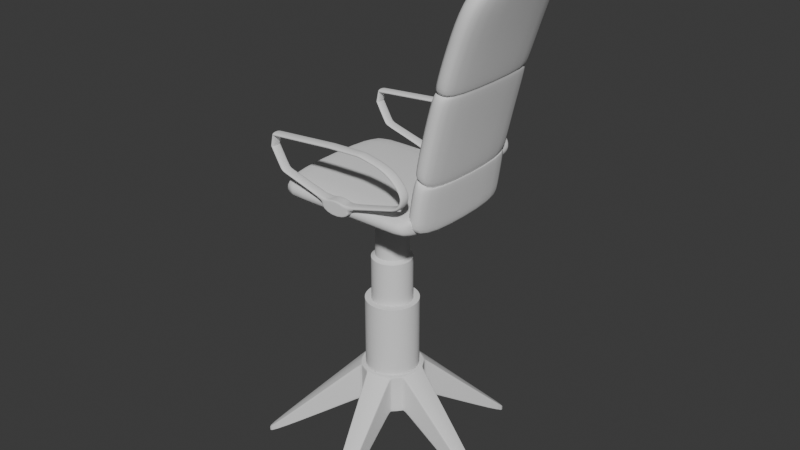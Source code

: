 # Source: office_chair.blend  (saved by Blender 4.1.23; exported with 4.5.12 LTS)
import bpy
from mathutils import Matrix  # noqa: F401  (used for matrix-valued properties, if any)

bpy.ops.wm.read_factory_settings(use_empty=True)
scene = bpy.context.scene
scene.name = 'Scene'

# ---- collections
col_collection = bpy.data.collections.new('Collection'); scene.collection.children.link(col_collection)

# ---- world
world_world = bpy.data.worlds.new('World'); scene.world = world_world
world_world.use_nodes = True; world_world.node_tree.nodes.clear()
_N = world_world.node_tree.nodes; _L = world_world.node_tree.links
n0 = _N.new('ShaderNodeOutputWorld'); n0.name = 'World Output'; n0.location = (300, 300)
n1 = _N.new('ShaderNodeBackground'); n1.name = 'Background'; n1.location = (10, 300)
n1.inputs[0].default_value = (0.05088, 0.05088, 0.05088, 1.0)
_L.new(n1.outputs[0], n0.inputs[0])
n0.is_active_output = True
world_world.color = (0.05088, 0.05088, 0.05088)
world_world.use_sun_shadow = False
world_world.sun_shadow_jitter_overblur = 0.0

# ---- meshes
me_circle = bpy.data.meshes.new('Circle')
me_circle.from_pydata([(0.0, 1.0, 0.0), (-0.4067, 0.9135, 0.0), (-0.7431, 0.6691, 0.0), (-0.9511, 0.309, 0.0), (-0.9945, -0.1045, 0.0), (-0.866, -0.5, 0.0), (-0.5878, -0.809, 0.0), (-0.2079, -0.9781, 0.0), (0.2079, -0.9781, 0.0), (0.5878, -0.809, 0.0), (0.866, -0.5, 0.0), (0.9945, -0.1045, 0.0), (0.9511, 0.309, 0.0), (0.7431, 0.6691, 0.0), (0.4067, 0.9135, 0.0), (0.0, 1.0, 1.26), (-0.4067, 0.9135, 1.26), (-0.7431, 0.6691, 1.26), (-0.9511, 0.309, 1.26), (-0.9945, -0.1045, 1.26), (-0.866, -0.5, 1.26), (-0.5878, -0.809, 1.26), (-0.2079, -0.9781, 1.26), (0.2079, -0.9781, 1.26), (0.5878, -0.809, 1.26), (0.866, -0.5, 1.26), (0.9945, -0.1045, 1.26), (0.9511, 0.309, 1.26), (0.7431, 0.6691, 1.26), (0.4067, 0.9135, 1.26), (-1.097e-09, 0.862, 1.26), (-0.3506, 0.7875, 1.26), (-0.6406, 0.5768, 1.26), (-0.8198, 0.2664, 1.26), (-0.8573, -0.0901, 1.26), (-0.7465, -0.431, 1.26), (-0.5067, -0.6974, 1.26), (-0.1792, -0.8432, 1.26), (0.1792, -0.8432, 1.26), (0.5067, -0.6974, 1.26), (0.7465, -0.431, 1.26), (0.8573, -0.0901, 1.26), (0.8198, 0.2664, 1.26), (0.6406, 0.5768, 1.26), (0.3506, 0.7875, 1.26), (-3.071, 2.765, -1.999), (-2.953, 2.864, -1.999), (-3.157, 2.637, -1.999), (-3.579, -2.066, -1.999), (-3.636, -1.924, -1.999), (-3.484, -2.187, -1.999), (0.8593, -4.043, -1.999), (0.7058, -4.053, -1.999), (1.004, -3.989, -1.999), (4.11, -0.432, -1.999), (4.072, -0.5811, -1.999), (4.104, -0.2783, -1.999), (1.681, 3.776, -1.999), (1.811, 3.693, -1.999), (1.533, 3.817, -1.999), (-3.071, 2.765, -1.82), (-2.953, 2.864, -1.82), (-3.157, 2.637, -1.82), (-3.579, -2.066, -1.82), (-3.636, -1.924, -1.82), (-3.484, -2.187, -1.82), (0.8593, -4.043, -1.82), (0.7058, -4.053, -1.82), (1.004, -3.989, -1.82), (4.11, -0.432, -1.82), (4.072, -0.5811, -1.82), (4.104, -0.2783, -1.82), (1.681, 3.776, -1.82), (1.811, 3.693, -1.82), (1.533, 3.817, -1.82), (0.0, 1.0, 0.0), (-0.4067, 0.9135, 0.0), (0.5878, -0.809, 0.0), (0.866, -0.5, 0.0), (-0.9511, 0.309, 0.0), (-0.9945, -0.1045, 0.0), (0.9511, 0.309, 0.0), (0.7431, 0.6691, 0.0), (-0.5878, -0.809, 0.0), (-0.2079, -0.9781, 0.0), (1.533, 3.817, -1.999), (-2.953, 2.864, -1.999), (0.8593, -4.043, -1.999), (1.004, -3.989, -1.999), (-3.071, 2.765, -1.999), (4.072, -0.5811, -1.999), (-3.157, 2.637, -1.999), (4.11, -0.432, -1.999), (-3.636, -1.924, -1.999), (4.104, -0.2783, -1.999), (-3.579, -2.066, -1.999), (1.811, 3.693, -1.999), (-3.484, -2.187, -1.999), (1.681, 3.776, -1.999), (0.7058, -4.053, -1.999), (0.0, 1.0, 1.26), (1.533, 3.817, -1.82), (0.8593, -4.043, -1.82), (-0.4067, 0.9135, 1.26), (0.5878, -0.809, 1.26), (0.866, -0.5, 1.26), (-0.9511, 0.309, 1.26), (-0.9945, -0.1045, 1.26), (0.9511, 0.309, 1.26), (0.7431, 0.6691, 1.26), (-0.5878, -0.809, 1.26), (-0.2079, -0.9781, 1.26), (-2.953, 2.864, -1.82), (1.004, -3.989, -1.82), (-3.071, 2.765, -1.82), (4.072, -0.5811, -1.82), (-3.157, 2.637, -1.82), (4.11, -0.432, -1.82), (-3.636, -1.924, -1.82), (4.104, -0.2783, -1.82), (-3.579, -2.066, -1.82), (1.811, 3.693, -1.82), (-3.484, -2.187, -1.82), (1.681, 3.776, -1.82), (0.7058, -4.053, -1.82), (0.866, -0.5, 1.26), (0.866, -0.5, 5.96e-08), (0.9945, -0.1045, 5.96e-08), (0.9511, 0.309, 5.96e-08), (0.9945, -0.1045, 1.26), (0.9511, 0.309, 1.26), (0.9511, 0.309, 5.96e-08), (0.866, -0.5, 5.96e-08), (0.9511, 0.309, 1.26), (0.866, -0.5, 1.26), (-0.9716, 0.3307, -0.01863), (-0.9716, 0.3307, 1.232), (-0.4305, 0.9317, -0.01863), (-0.7648, 0.6887, -0.01863), (-0.7648, 0.6887, 1.232), (-0.4305, 0.9317, 1.232), (-0.4305, 0.9317, -0.01863), (-0.9716, 0.3307, -0.01863), (-0.9716, 0.3307, 1.232), (-0.4305, 0.9317, 1.232), (0.7491, 0.686, -0.01115), (0.4138, 0.9295, -0.01115), (0.008546, 1.016, -0.01115), (0.7491, 0.686, 1.243), (0.4138, 0.9295, 1.243), (0.008546, 1.016, 1.243), (0.008546, 1.016, -0.01115), (0.7491, 0.686, -0.01115), (0.008546, 1.016, 1.243), (0.7491, 0.686, 1.243), (-0.2079, -0.9781, 5.96e-08), (0.5878, -0.809, 1.26), (0.5878, -0.809, 5.96e-08), (0.2079, -0.9781, 5.96e-08), (0.2079, -0.9781, 1.26), (-0.2079, -0.9781, 1.26), (-0.2079, -0.9781, 5.96e-08), (0.5878, -0.809, 5.96e-08), (0.5878, -0.809, 1.26), (-0.2079, -0.9781, 1.26), (-0.866, -0.5, 1.26), (-0.5878, -0.809, 1.26), (-0.9945, -0.1045, 1.26), (-0.9945, -0.1045, 5.96e-08), (-0.5878, -0.809, 5.96e-08), (-0.866, -0.5, 5.96e-08), (-0.5878, -0.809, 5.96e-08), (-0.9945, -0.1045, 5.96e-08), (-0.5878, -0.809, 1.26), (-0.9945, -0.1045, 1.26), (-0.9716, 0.3307, -0.01863), (-0.4305, 0.9317, -0.01863), (-0.7648, 0.6887, 1.232), (-0.4305, 0.9317, -0.01863), (-0.9716, 0.3307, -0.01863), (-0.9716, 0.3307, 1.232), (-0.4305, 0.9317, 1.232), (-0.9716, 0.3307, 1.232), (-0.7648, 0.6887, -0.01863), (-0.4305, 0.9317, 1.232), (-1.097e-09, 0.862, 1.26), (-0.3506, 0.7875, 1.26), (-0.6406, 0.5768, 1.26), (-0.8198, 0.2664, 1.26), (-0.8573, -0.0901, 1.26), (-0.7465, -0.431, 1.26), (-0.5067, -0.6974, 1.26), (-0.1792, -0.8432, 1.26), (0.1792, -0.8432, 1.26), (0.5067, -0.6974, 1.26), (0.7465, -0.431, 1.26), (0.8573, -0.0901, 1.26), (0.8198, 0.2664, 1.26), (0.6406, 0.5768, 1.26), (0.3506, 0.7875, 1.26)], [], [(103, 100, 15, 16), (128, 127, 54, 56), (127, 126, 55, 54), (105, 104, 24, 25), (159, 156, 68, 66), (179, 175, 47, 91), (107, 106, 18, 19), (160, 159, 66, 67), (134, 125, 70, 115), (109, 108, 27, 28), (157, 158, 51, 53), (158, 155, 52, 51), (111, 110, 21, 22), (165, 166, 65, 63), (162, 157, 53, 88), (16, 15, 30, 31), (24, 23, 38, 39), (17, 16, 31, 32), (25, 24, 39, 40), (18, 17, 32, 33), (26, 25, 40, 41), (19, 18, 33, 34), (27, 26, 41, 42), (20, 19, 34, 35), (28, 27, 42, 43), (21, 20, 35, 36), (29, 28, 43, 44), (22, 21, 36, 37), (15, 29, 44, 30), (23, 22, 37, 38), (113, 102, 66, 68), (114, 112, 61, 60), (116, 114, 60, 62), (117, 115, 70, 69), (119, 117, 69, 71), (120, 118, 64, 63), (122, 120, 63, 65), (123, 121, 73, 72), (101, 123, 72, 74), (102, 124, 67, 66), (174, 167, 64, 118), (125, 129, 69, 70), (131, 128, 56, 94), (129, 130, 71, 69), (146, 145, 58, 57), (147, 146, 57, 59), (154, 148, 73, 121), (183, 176, 46, 45), (148, 149, 72, 73), (171, 169, 50, 97), (175, 183, 45, 47), (149, 150, 74, 72), (184, 177, 60, 61), (151, 147, 59, 85), (177, 182, 62, 60), (164, 160, 67, 124), (170, 168, 49, 48), (181, 184, 61, 112), (169, 170, 48, 50), (167, 165, 63, 64), (176, 178, 86, 46), (155, 161, 99, 52), (153, 151, 85, 101), (173, 171, 97, 122), (145, 152, 96, 58), (133, 131, 94, 119), (168, 172, 93, 49), (51, 52, 99, 87), (59, 57, 98, 85), (57, 58, 96, 98), (50, 48, 95, 97), (48, 49, 93, 95), (56, 54, 92, 94), (54, 55, 90, 92), (47, 45, 89, 91), (45, 46, 86, 89), (53, 51, 87, 88), (163, 162, 88, 113), (7, 6, 83, 84), (13, 12, 81, 82), (126, 132, 90, 55), (4, 3, 79, 80), (180, 179, 91, 116), (10, 9, 77, 78), (1, 0, 75, 76), (182, 180, 116, 62), (156, 163, 113, 68), (130, 133, 119, 71), (166, 173, 122, 65), (150, 153, 101, 74), (178, 181, 112, 86), (161, 164, 124, 99), (152, 154, 121, 96), (172, 174, 118, 93), (87, 99, 124, 102), (85, 98, 123, 101), (98, 96, 121, 123), (97, 95, 120, 122), (95, 93, 118, 120), (94, 92, 117, 119), (92, 90, 115, 117), (91, 89, 114, 116), (89, 86, 112, 114), (88, 87, 102, 113), (84, 83, 110, 111), (82, 81, 108, 109), (132, 134, 115, 90), (80, 79, 106, 107), (78, 77, 104, 105), (76, 75, 100, 103), (78, 105, 134, 132), (27, 108, 133, 130), (10, 78, 132, 126), (108, 81, 131, 133), (26, 27, 130, 129), (81, 12, 128, 131), (25, 26, 129, 125), (105, 25, 125, 134), (11, 10, 126, 127), (12, 11, 127, 128), (76, 103, 144, 141), (18, 106, 143, 136), (106, 79, 142, 143), (1, 76, 141, 137), (103, 16, 140, 144), (17, 18, 136, 139), (16, 17, 139, 140), (3, 2, 138, 135), (2, 1, 137, 138), (79, 3, 135, 142), (82, 109, 154, 152), (15, 100, 153, 150), (13, 82, 152, 145), (100, 75, 151, 153), (75, 0, 147, 151), (29, 15, 150, 149), (28, 29, 149, 148), (109, 28, 148, 154), (0, 14, 146, 147), (14, 13, 145, 146), (84, 111, 164, 161), (24, 104, 163, 156), (104, 77, 162, 163), (7, 84, 161, 155), (111, 22, 160, 164), (77, 9, 157, 162), (8, 7, 155, 158), (9, 8, 158, 157), (22, 23, 159, 160), (23, 24, 156, 159), (80, 107, 174, 172), (21, 110, 173, 166), (4, 80, 172, 168), (110, 83, 171, 173), (19, 20, 165, 167), (6, 5, 170, 169), (5, 4, 168, 170), (83, 6, 169, 171), (107, 19, 167, 174), (20, 21, 166, 165), (141, 144, 181, 178), (136, 143, 180, 182), (143, 142, 179, 180), (137, 141, 178, 176), (144, 140, 184, 181), (139, 136, 182, 177), (140, 139, 177, 184), (135, 138, 183, 175), (138, 137, 176, 183), (142, 135, 175, 179), (43, 42, 197, 198), (36, 35, 190, 191), (44, 43, 198, 199), (37, 36, 191, 192), (30, 44, 199, 185), (38, 37, 192, 193), (31, 30, 185, 186), (39, 38, 193, 194), (32, 31, 186, 187), (40, 39, 194, 195), (33, 32, 187, 188), (41, 40, 195, 196), (34, 33, 188, 189), (42, 41, 196, 197), (35, 34, 189, 190)])
_uv = me_circle.uv_layers.new(name='UVMap')
_uv.uv.foreach_set('vector', [0.0, 0.0, 0.0, 0.0, 0.0, 0.0, 0.0, 0.0, 0.0, 0.0, 0.0, 0.0, 0.0, 0.0, 0.0, 0.0, 0.0, 0.0, 0.0, 0.0, 0.0, 0.0, 0.0, 0.0, 0.0, 0.0, 0.0, 0.0, 0.0, 0.0, 0.0, 0.0, 0.0, 0.0, 0.0, 0.0, 0.0, 0.0, 0.0, 0.0, 0.0, 0.0, 0.0, 0.0, 0.0, 0.0, 0.0, 0.0, 0.0, 0.0, 0.0, 0.0, 0.0, 0.0, 0.0, 0.0, 0.0, 0.0, 0.0, 0.0, 0.0, 0.0, 0.0, 0.0, 0.0, 0.0, 0.0, 0.0, 0.0, 0.0, 0.0, 0.0, 0.0, 0.0, 0.0, 0.0, 0.0, 0.0, 0.0, 0.0, 0.0, 0.0, 0.0, 0.0, 0.0, 0.0, 0.0, 0.0, 0.0, 0.0, 0.0, 0.0, 0.0, 0.0, 0.0, 0.0, 0.0, 0.0, 0.0, 0.0, 0.0, 0.0, 0.0, 0.0, 0.0, 0.0, 0.0, 0.0, 0.0, 0.0, 0.0, 0.0, 0.0, 0.0, 0.0, 0.0, 0.0, 0.0, 0.0, 0.0, 0.0, 0.0, 0.0, 0.0, 0.0, 0.0, 0.0, 0.0, 0.0, 0.0, 0.0, 0.0, 0.0, 0.0, 0.0, 0.0, 0.0, 0.0, 0.0, 0.0, 0.0, 0.0, 0.0, 0.0, 0.0, 0.0, 0.0, 0.0, 0.0, 0.0, 0.0, 0.0, 0.0, 0.0, 0.0, 0.0, 0.0, 0.0, 0.0, 0.0, 0.0, 0.0, 0.0, 0.0, 0.0, 0.0, 0.0, 0.0, 0.0, 0.0, 0.0, 0.0, 0.0, 0.0, 0.0, 0.0, 0.0, 0.0, 0.0, 0.0, 0.0, 0.0, 0.0, 0.0, 0.0, 0.0, 0.0, 0.0, 0.0, 0.0, 0.0, 0.0, 0.0, 0.0, 0.0, 0.0, 0.0, 0.0, 0.0, 0.0, 0.0, 0.0, 0.0, 0.0, 0.0, 0.0, 0.0, 0.0, 0.0, 0.0, 0.0, 0.0, 0.0, 0.0, 0.0, 0.0, 0.0, 0.0, 0.0, 0.0, 0.0, 0.0, 0.0, 0.0, 0.0, 0.0, 0.0, 0.0, 0.0, 0.0, 0.0, 0.0, 0.0, 0.0, 0.0, 0.0, 0.0, 0.0, 0.0, 0.0, 0.0, 0.0, 0.0, 0.0, 0.0, 0.0, 0.0, 0.0, 0.0, 0.0, 0.0, 0.0, 0.0, 0.0, 0.0, 0.0, 0.0, 0.0, 0.0, 0.0, 0.0, 0.0, 0.0, 0.0, 0.0, 0.0, 0.0, 0.0, 0.0, 0.0, 0.0, 0.0, 0.0, 0.0, 0.0, 0.0, 0.0, 0.0, 0.0, 0.0, 0.0, 0.0, 0.0, 0.0, 0.0, 0.0, 0.0, 0.0, 0.0, 0.0, 0.0, 0.0, 0.0, 0.0, 0.0, 0.0, 0.0, 0.0, 0.0, 0.0, 0.0, 0.0, 0.0, 0.0, 0.0, 0.0, 0.0, 0.0, 0.0, 0.0, 0.0, 0.0, 0.0, 0.0, 0.0, 0.0, 0.0, 0.0, 0.0, 0.0, 0.0, 0.0, 0.0, 0.0, 0.0, 0.0, 0.0, 0.0, 0.0, 0.0, 0.0, 0.0, 0.0, 0.0, 0.0, 0.0, 0.0, 0.0, 0.0, 0.0, 0.0, 0.0, 0.0, 0.0, 0.0, 0.0, 0.0, 0.0, 0.0, 0.0, 0.0, 0.0, 0.0, 0.0, 0.0, 0.0, 0.0, 0.0, 0.0, 0.0, 0.0, 0.0, 0.0, 0.0, 0.0, 0.0, 0.0, 0.0, 0.0, 0.0, 0.0, 0.0, 0.0, 0.0, 0.0, 0.0, 0.0, 0.0, 0.0, 0.0, 0.0, 0.0, 0.0, 0.0, 0.0, 0.0, 0.0, 0.0, 0.0, 0.0, 0.0, 0.0, 0.0, 0.0, 0.0, 0.0, 0.0, 0.0, 0.0, 0.0, 0.0, 0.0, 0.0, 0.0, 0.0, 0.0, 0.0, 0.0, 0.0, 0.0, 0.0, 0.0, 0.0, 0.0, 0.0, 0.0, 0.0, 0.0, 0.0, 0.0, 0.0, 0.0, 0.0, 0.0, 0.0, 0.0, 0.0, 0.0, 0.0, 0.0, 0.0, 0.0, 0.0, 0.0, 0.0, 0.0, 0.0, 0.0, 0.0, 0.0, 0.0, 0.0, 0.0, 0.0, 0.0, 0.0, 0.0, 0.0, 0.0, 0.0, 0.0, 0.0, 0.0, 0.0, 0.0, 0.0, 0.0, 0.0, 0.0, 0.0, 0.0, 0.0, 0.0, 0.0, 0.0, 0.0, 0.0, 0.0, 0.0, 0.0, 0.0, 0.0, 0.0, 0.0, 0.0, 0.0, 0.0, 0.0, 0.0, 0.0, 0.0, 0.0, 0.0, 0.0, 0.0, 0.0, 0.0, 0.0, 0.0, 0.0, 0.0, 0.0, 0.0, 0.0, 0.0, 0.0, 0.0, 0.0, 0.0, 0.0, 0.0, 0.0, 0.0, 0.0, 0.0, 0.0, 0.0, 0.0, 0.0, 0.0, 0.0, 0.0, 0.0, 0.0, 0.0, 0.0, 0.0, 0.0, 0.0, 0.0, 0.0, 0.0, 0.0, 0.0, 0.0, 0.0, 0.0, 0.0, 0.0, 0.0, 0.0, 0.0, 0.0, 0.0, 0.0, 0.0, 0.0, 0.0, 0.0, 0.0, 0.0, 0.0, 0.0, 0.0, 0.0, 0.0, 0.0, 0.0, 0.0, 0.0, 0.0, 0.0, 0.0, 0.0, 0.0, 0.0, 0.0, 0.0, 0.0, 0.0, 0.0, 0.0, 0.0, 0.0, 0.0, 0.0, 0.0, 0.0, 0.0, 0.0, 0.0, 0.0, 0.0, 0.0, 0.0, 0.0, 0.0, 0.0, 0.0, 0.0, 0.0, 0.0, 0.0, 0.0, 0.0, 0.0, 0.0, 0.0, 0.0, 0.0, 0.0, 0.0, 0.0, 0.0, 0.0, 0.0, 0.0, 0.0, 0.0, 0.0, 0.0, 0.0, 0.0, 0.0, 0.0, 0.0, 0.0, 0.0, 0.0, 0.0, 0.0, 0.0, 0.0, 0.0, 0.0, 0.0, 0.0, 0.0, 0.0, 0.0, 0.0, 0.0, 0.0, 0.0, 0.0, 0.0, 0.0, 0.0, 0.0, 0.0, 0.0, 0.0, 0.0, 0.0, 0.0, 0.0, 0.0, 0.0, 0.0, 0.0, 0.0, 0.0, 0.0, 0.0, 0.0, 0.0, 0.0, 0.0, 0.0, 0.0, 0.0, 0.0, 0.0, 0.0, 0.0, 0.0, 0.0, 0.0, 0.0, 0.0, 0.0, 0.0, 0.0, 0.0, 0.0, 0.0, 0.0, 0.0, 0.0, 0.0, 0.0, 0.0, 0.0, 0.0, 0.0, 0.0, 0.0, 0.0, 0.0, 0.0, 0.0, 0.0, 0.0, 0.0, 0.0, 0.0, 0.0, 0.0, 0.0, 0.0, 0.0, 0.0, 0.0, 0.0, 0.0, 0.0, 0.0, 0.0, 0.0, 0.0, 0.0, 0.0, 0.0, 0.0, 0.0, 0.0, 0.0, 0.0, 0.0, 0.0, 0.0, 0.0, 0.0, 0.0, 0.0, 0.0, 0.0, 0.0, 0.0, 0.0, 0.0, 0.0, 0.0, 0.0, 0.0, 0.0, 0.0, 0.0, 0.0, 0.0, 0.0, 0.0, 0.0, 0.0, 0.0, 0.0, 0.0, 0.0, 0.0, 0.0, 0.0, 0.0, 0.0, 0.0, 0.0, 0.0, 0.0, 0.0, 0.0, 0.0, 0.0, 0.0, 0.0, 0.0, 0.0, 0.0, 0.0, 0.0, 0.0, 0.0, 0.0, 0.0, 0.0, 0.0, 0.0, 0.0, 0.0, 0.0, 0.0, 0.0, 0.0, 0.0, 0.0, 0.0, 0.0, 0.0, 0.0, 0.0, 0.0, 0.0, 0.0, 0.0, 0.0, 0.0, 0.0, 0.0, 0.0, 0.0, 0.0, 0.0, 0.0, 0.0, 0.0, 0.0, 0.0, 0.0, 0.0, 0.0, 0.0, 0.0, 0.0, 0.0, 0.0, 0.0, 0.0, 0.0, 0.0, 0.0, 0.0, 0.0, 0.0, 0.0, 0.0, 0.0, 0.0, 0.0, 0.0, 0.0, 0.0, 0.0, 0.0, 0.0, 0.0, 0.0, 0.0, 0.0, 0.0, 0.0, 0.0, 0.0, 0.0, 0.0, 0.0, 0.0, 0.0, 0.0, 0.0, 0.0, 0.0, 0.0, 0.0, 0.0, 0.0, 0.0, 0.0, 0.0, 0.0, 0.0, 0.0, 0.0, 0.0, 0.0, 0.0, 0.0, 0.0, 0.0, 0.0, 0.0, 0.0, 0.0, 0.0, 0.0, 0.0, 0.0, 0.0, 0.0, 0.0, 0.0, 0.0, 0.0, 0.0, 0.0, 0.0, 0.0, 0.0, 0.0, 0.0, 0.0, 0.0, 0.0, 0.0, 0.0, 0.0, 0.0, 0.0, 0.0, 0.0, 0.0, 0.0, 0.0, 0.0, 0.0, 0.0, 0.0, 0.0, 0.0, 0.0, 0.0, 0.0, 0.0, 0.0, 0.0, 0.0, 0.0, 0.0, 0.0, 0.0, 0.0, 0.0, 0.0, 0.0, 0.0, 0.0, 0.0, 0.0, 0.0, 0.0, 0.0, 0.0, 0.0, 0.0, 0.0, 0.0, 0.0, 0.0, 0.0, 0.0, 0.0, 0.0, 0.0, 0.0, 0.0, 0.0, 0.0, 0.0, 0.0, 0.0, 0.0, 0.0, 0.0, 0.0, 0.0, 0.0, 0.0, 0.0, 0.0, 0.0, 0.0, 0.0, 0.0, 0.0, 0.0, 0.0, 0.0, 0.0, 0.0, 0.0, 0.0, 0.0, 0.0, 0.0, 0.0, 0.0, 0.0, 0.0, 0.0, 0.0, 0.0, 0.0, 0.0, 0.0, 0.0, 0.0, 0.0, 0.0, 0.0, 0.0, 0.0, 0.0, 0.0, 0.0, 0.0, 0.0, 0.0, 0.0, 0.0, 0.0, 0.0, 0.0, 0.0, 0.0, 0.0, 0.0, 0.0, 0.0, 0.0, 0.0, 0.0, 0.0, 0.0, 0.0, 0.0, 0.0, 0.0, 0.0, 0.0, 0.0, 0.0, 0.0, 0.0, 0.0, 0.0, 0.0, 0.0, 0.0, 0.0, 0.0, 0.0, 0.0, 0.0, 0.0, 0.0, 0.0, 0.0, 0.0, 0.0, 0.0, 0.0, 0.0, 0.0, 0.0, 0.0, 0.0, 0.0, 0.0, 0.0, 0.0, 0.0, 0.0, 0.0, 0.0, 0.0, 0.0, 0.0, 0.0, 0.0, 0.0, 0.0, 0.0, 0.0, 0.0, 0.0, 0.0, 0.0, 0.0, 0.0, 0.0, 0.0, 0.0, 0.0, 0.0, 0.0, 0.0, 0.0, 0.0, 0.0, 0.0, 0.0, 0.0, 0.0, 0.0, 0.0, 0.0, 0.0, 0.0, 0.0, 0.0, 0.0, 0.0, 0.0, 0.0, 0.0, 0.0, 0.0, 0.0, 0.0, 0.0, 0.0, 0.0, 0.0, 0.0, 0.0, 0.0, 0.0, 0.0, 0.0, 0.0, 0.0, 0.0, 0.0, 0.0, 0.0, 0.0, 0.0, 0.0, 0.0, 0.0, 0.0, 0.0, 0.0, 0.0, 0.0, 0.0, 0.0, 0.0, 0.0, 0.0, 0.0, 0.0, 0.0, 0.0, 0.0, 0.0, 0.0, 0.0, 0.0, 0.0, 0.0, 0.0, 0.0, 0.0, 0.0, 0.0, 0.0, 0.0, 0.0, 0.0, 0.0, 0.0, 0.0, 0.0, 0.0, 0.0, 0.0, 0.0, 0.0, 0.0, 0.0, 0.0, 0.0, 0.0, 0.0, 0.0, 0.0, 0.0, 0.0, 0.0, 0.0, 0.0, 0.0, 0.0, 0.0, 0.0, 0.0, 0.0, 0.0, 0.0, 0.0, 0.0, 0.0, 0.0, 0.0, 0.0, 0.0, 0.0, 0.0, 0.0, 0.0, 0.0, 0.0, 0.0, 0.0, 0.0, 0.0, 0.0, 0.0, 0.0, 0.0, 0.0, 0.0, 0.0, 0.0, 0.0, 0.0, 0.0, 0.0, 0.0, 0.0, 0.0, 0.0, 0.0, 0.0, 0.0, 0.0, 0.0, 0.0, 0.0, 0.0, 0.0, 0.0, 0.0, 0.0, 0.0, 0.0, 0.0, 0.0, 0.0, 0.0, 0.0, 0.0, 0.0, 0.0, 0.0, 0.0, 0.0, 0.0, 0.0, 0.0, 0.0, 0.0, 0.0, 0.0, 0.0, 0.0, 0.0, 0.0, 0.0, 0.0, 0.0, 0.0, 0.0, 0.0, 0.0, 0.0, 0.0, 0.0, 0.0, 0.0, 0.0, 0.0, 0.0, 0.0, 0.0, 0.0, 0.0, 0.0, 0.0, 0.0, 0.0, 0.0, 0.0, 0.0, 0.0, 0.0, 0.0, 0.0, 0.0, 0.0, 0.0, 0.0, 0.0, 0.0, 0.0, 0.0, 0.0, 0.0, 0.0, 0.0, 0.0, 0.0, 0.0, 0.0, 0.0, 0.0, 0.0, 0.0, 0.0, 0.0, 0.0, 0.0, 0.0, 0.0, 0.0, 0.0, 0.0, 0.0, 0.0, 0.0, 0.0, 0.0, 0.0, 0.0, 0.0, 0.0, 0.0, 0.0, 0.0, 0.0, 0.0, 0.0, 0.0, 0.0, 0.0, 0.0, 0.0, 0.0, 0.0, 0.0, 0.0, 0.0, 0.0, 0.0, 0.0, 0.0, 0.0, 0.0, 0.0, 0.0, 0.0, 0.0, 0.0, 0.0, 0.0, 0.0, 0.0, 0.0, 0.0, 0.0, 0.0, 0.0, 0.0, 0.0, 0.0, 0.0, 0.0, 0.0, 0.0, 0.0, 0.0, 0.0, 0.0, 0.0, 0.0, 0.0, 0.0, 0.0, 0.0, 0.0, 0.0, 0.0, 0.0, 0.0, 0.0, 0.0, 0.0, 0.0, 0.0, 0.0, 0.0, 0.0, 0.0, 0.0, 0.0, 0.0, 0.0, 0.0, 0.0, 0.0, 0.0, 0.0, 0.0, 0.0, 0.0, 0.0, 0.0, 0.0, 0.0, 0.0, 0.0, 0.0, 0.0, 0.0, 0.0, 0.0, 0.0, 0.0, 0.0, 0.0, 0.0, 0.0, 0.0, 0.0, 0.0, 0.0, 0.0, 0.0, 0.0, 0.0, 0.0, 0.0, 0.0, 0.0, 0.0, 0.0, 0.0, 0.0, 0.0, 0.0, 0.0, 0.0, 0.0, 0.0, 0.0, 0.0, 0.0, 0.0, 0.0, 0.0, 0.0, 0.0, 0.0, 0.0, 0.0, 0.0, 0.0, 0.0, 0.0, 0.0, 0.0, 0.0, 0.0, 0.0, 0.0, 0.0, 0.0, 0.0, 0.0, 0.0, 0.0, 0.0, 0.0, 0.0, 0.0, 0.0, 0.0, 0.0, 0.0, 0.0, 0.0, 0.0, 0.0, 0.0, 0.0, 0.0, 0.0, 0.0, 0.0, 0.0, 0.0, 0.0, 0.0, 0.0, 0.0, 0.0, 0.0, 0.0, 0.0, 0.0, 0.0, 0.0])
me_circle.update()
me_circle_001 = bpy.data.meshes.new('Circle.001')
me_circle_001.from_pydata([(-1.097e-09, 0.862, 0.9964), (-0.3506, 0.7875, 0.9964), (-0.6406, 0.5768, 0.9964), (-0.8198, 0.2664, 0.9964), (-0.8573, -0.0901, 0.9964), (-0.7465, -0.431, 0.9964), (-0.5067, -0.6974, 0.9964), (-0.1792, -0.8432, 0.9964), (0.1792, -0.8432, 0.9964), (0.5067, -0.6974, 0.9964), (0.7465, -0.431, 0.9964), (0.8573, -0.0901, 0.9964), (0.8198, 0.2664, 0.9964), (0.6406, 0.5768, 0.9964), (0.3506, 0.7875, 0.9964), (-0.2666, 0.5988, 3.586), (-1.812e-08, 0.6554, 3.586), (-0.4871, 0.4386, 3.586), (-0.6233, 0.2025, 3.586), (-0.6518, -0.06851, 3.586), (-0.5676, -0.3277, 3.586), (-0.3852, -0.5302, 3.586), (-0.1363, -0.6411, 3.586), (0.1363, -0.6411, 3.586), (0.3852, -0.5302, 3.586), (0.5676, -0.3277, 3.586), (0.6518, -0.06851, 3.586), (0.6233, 0.2025, 3.586), (0.4871, 0.4386, 3.586), (0.2666, 0.5988, 3.586), (0.1792, -0.8432, 1.03), (0.5067, -0.6974, 1.03), (-0.3506, 0.7875, 1.03), (-0.6406, 0.5768, 1.03), (0.7465, -0.431, 1.03), (-0.8198, 0.2664, 1.03), (0.8573, -0.0901, 1.03), (-0.8573, -0.0901, 1.03), (0.8198, 0.2664, 1.03), (-0.7465, -0.431, 1.03), (0.6406, 0.5768, 1.03), (-0.5067, -0.6974, 1.03), (0.3506, 0.7875, 1.03), (-0.1792, -0.8432, 1.03), (-1.321e-09, 0.862, 1.03), (0.1792, -0.8432, 3.548), (-0.3506, 0.7875, 3.548), (0.5067, -0.6974, 3.548), (-0.6406, 0.5768, 3.548), (0.7465, -0.431, 3.548), (-0.8198, 0.2664, 3.548), (0.8573, -0.0901, 3.548), (-0.8573, -0.0901, 3.548), (0.8198, 0.2664, 3.548), (-0.7465, -0.431, 3.548), (0.6406, 0.5768, 3.548), (-0.5067, -0.6974, 3.548), (0.3506, 0.7875, 3.548), (-0.1792, -0.8432, 3.548), (-1.787e-08, 0.862, 3.548), (-0.3506, 0.7875, 3.586), (-1.812e-08, 0.862, 3.586), (-0.6406, 0.5768, 3.586), (-0.8198, 0.2664, 3.586), (-0.8573, -0.0901, 3.586), (-0.7465, -0.431, 3.586), (-0.5067, -0.6974, 3.586), (-0.1792, -0.8432, 3.586), (0.1792, -0.8432, 3.586), (0.5067, -0.6974, 3.586), (0.7465, -0.431, 3.586), (0.8573, -0.0901, 3.586), (0.8198, 0.2664, 3.586), (0.6406, 0.5768, 3.586), (0.3506, 0.7875, 3.586), (-0.2666, 0.5988, 3.436), (-1.812e-08, 0.6554, 3.436), (-0.4871, 0.4386, 3.436), (-0.6233, 0.2025, 3.436), (-0.6518, -0.06851, 3.436), (-0.5676, -0.3277, 3.436), (-0.3852, -0.5302, 3.436), (-0.1363, -0.6411, 3.436), (0.1363, -0.6411, 3.436), (0.3852, -0.5302, 3.436), (0.5676, -0.3277, 3.436), (0.6518, -0.06851, 3.436), (0.6233, 0.2025, 3.436), (0.4871, 0.4386, 3.436), (0.2666, 0.5988, 3.436), (-0.2666, 0.5988, 4.996), (-1.812e-08, 0.6554, 4.996), (-0.4871, 0.4386, 4.996), (-0.6233, 0.2025, 4.996), (-0.6518, -0.06851, 4.996), (-0.5676, -0.3277, 4.996), (-0.3852, -0.5302, 4.996), (-0.1363, -0.6411, 4.996), (0.1363, -0.6411, 4.996), (0.3852, -0.5302, 4.996), (0.5676, -0.3277, 4.996), (0.6518, -0.06851, 4.996), (0.6233, 0.2025, 4.996), (0.4871, 0.4386, 4.996), (0.2666, 0.5988, 4.996), (-0.2149, 0.4826, 5.079), (-1.152e-08, 0.5283, 5.079), (-0.3926, 0.3535, 5.079), (-0.5024, 0.1632, 5.079), (-0.5254, -0.05522, 5.079), (-0.4575, -0.2641, 5.079), (-0.3105, -0.4274, 5.079), (-0.1098, -0.5167, 5.079), (0.1098, -0.5167, 5.079), (0.3105, -0.4274, 5.079), (0.4575, -0.2641, 5.079), (0.5254, -0.05522, 5.079), (0.5024, 0.1632, 5.079), (0.3926, 0.3535, 5.079), (0.2149, 0.4826, 5.079), (-0.1363, -0.6411, 4.958), (-0.3852, -0.5302, 4.958), (-1.812e-08, 0.6554, 4.958), (0.2666, 0.5988, 4.958), (0.1363, -0.6411, 4.958), (-0.2666, 0.5988, 4.958), (0.3852, -0.5302, 4.958), (-0.4871, 0.4386, 4.958), (0.5676, -0.3277, 4.958), (-0.6233, 0.2025, 4.958), (0.6518, -0.06851, 4.958), (-0.6518, -0.06851, 4.958), (0.6233, 0.2025, 4.958), (-0.5676, -0.3277, 4.958), (0.4871, 0.4386, 4.958), (-0.2149, 0.4826, 4.969), (-1.152e-08, 0.5283, 4.969), (-0.3926, 0.3535, 4.969), (-0.5024, 0.1632, 4.969), (-0.5254, -0.05522, 4.969), (-0.4575, -0.2641, 4.969), (-0.3105, -0.4274, 4.969), (-0.1098, -0.5167, 4.969), (0.1098, -0.5167, 4.969), (0.3105, -0.4274, 4.969), (0.4575, -0.2641, 4.969), (0.5254, -0.05522, 4.969), (0.5024, 0.1632, 4.969), (0.3926, 0.3535, 4.969), (0.2149, 0.4826, 4.969), (-0.2149, 0.4826, 6.769), (-1.152e-08, 0.5283, 6.769), (-0.3926, 0.3535, 6.769), (-0.5024, 0.1632, 6.769), (-0.5254, -0.05522, 6.769), (-0.4575, -0.2641, 6.769), (-0.3105, -0.4274, 6.769), (-0.1098, -0.5167, 6.769), (0.1098, -0.5167, 6.769), (0.3105, -0.4274, 6.769), (0.4575, -0.2641, 6.769), (0.5254, -0.05522, 6.769), (0.5024, 0.1632, 6.769), (0.3926, 0.3535, 6.769), (0.2149, 0.4826, 6.769), (-1.812e-08, 0.6554, 3.586), (-0.2666, 0.5988, 3.586), (-0.4871, 0.4386, 3.586), (-0.6233, 0.2025, 3.586), (-0.6518, -0.06851, 3.586), (-0.5676, -0.3277, 3.586), (-0.3852, -0.5302, 3.586), (-0.1363, -0.6411, 3.586), (0.1363, -0.6411, 3.586), (0.3852, -0.5302, 3.586), (0.5676, -0.3277, 3.586), (0.6518, -0.06851, 3.586), (0.6233, 0.2025, 3.586), (0.4871, 0.4386, 3.586), (0.2666, 0.5988, 3.586), (0.1792, -0.8432, 3.586), (-0.3506, 0.7875, 3.586), (0.5067, -0.6974, 3.586), (-0.6406, 0.5768, 3.586), (0.7465, -0.431, 3.586), (-0.8198, 0.2664, 3.586), (0.8573, -0.0901, 3.586), (-0.8573, -0.0901, 3.586), (0.8198, 0.2664, 3.586), (-0.7465, -0.431, 3.586), (0.6406, 0.5768, 3.586), (-0.5067, -0.6974, 3.586), (0.3506, 0.7875, 3.586), (-0.1792, -0.8432, 3.586), (-1.812e-08, 0.862, 3.586), (-0.3852, -0.5302, 4.996), (0.2666, 0.5988, 4.996), (-0.1363, -0.6411, 4.996), (-1.812e-08, 0.6554, 4.996), (0.1363, -0.6411, 4.996), (-0.2666, 0.5988, 4.996), (0.3852, -0.5302, 4.996), (-0.4871, 0.4386, 4.996), (0.5676, -0.3277, 4.996), (-0.6233, 0.2025, 4.996), (0.6518, -0.06851, 4.996), (-0.6518, -0.06851, 4.996), (0.6233, 0.2025, 4.996), (-0.5676, -0.3277, 4.996), (0.4871, 0.4386, 4.996), (0.2149, 0.4826, 5.079), (0.3926, 0.3535, 5.079), (-0.1098, -0.5167, 5.079), (-0.3105, -0.4274, 5.079), (-1.152e-08, 0.5283, 5.079), (0.1098, -0.5167, 5.079), (-0.2149, 0.4826, 5.079), (0.3105, -0.4274, 5.079), (-0.3926, 0.3535, 5.079), (0.4575, -0.2641, 5.079), (-0.5024, 0.1632, 5.079), (0.5254, -0.05522, 5.079), (-0.5254, -0.05522, 5.079), (0.5024, 0.1632, 5.079), (-0.4575, -0.2641, 5.079)], [], [(1, 2, 3, 4, 5, 6, 7, 8, 9, 10, 11, 12, 13, 14, 0), (182, 180, 68, 69), (183, 181, 60, 62), (184, 182, 69, 70), (185, 183, 62, 63), (186, 184, 70, 71), (187, 185, 63, 64), (188, 186, 71, 72), (189, 187, 64, 65), (190, 188, 72, 73), (191, 189, 65, 66), (192, 190, 73, 74), (193, 191, 66, 67), (194, 192, 74, 61), (180, 193, 67, 68), (181, 194, 61, 60), (1, 0, 44, 32), (8, 7, 43, 30), (0, 14, 42, 44), (7, 6, 41, 43), (14, 13, 40, 42), (6, 5, 39, 41), (13, 12, 38, 40), (5, 4, 37, 39), (12, 11, 36, 38), (4, 3, 35, 37), (11, 10, 34, 36), (3, 2, 33, 35), (10, 9, 31, 34), (2, 1, 32, 33), (9, 8, 30, 31), (32, 44, 59, 46), (30, 43, 58, 45), (44, 42, 57, 59), (43, 41, 56, 58), (42, 40, 55, 57), (41, 39, 54, 56), (40, 38, 53, 55), (39, 37, 52, 54), (38, 36, 51, 53), (37, 35, 50, 52), (36, 34, 49, 51), (35, 33, 48, 50), (34, 31, 47, 49), (33, 32, 46, 48), (31, 30, 45, 47), (165, 166, 60, 61), (166, 167, 62, 60), (167, 168, 63, 62), (168, 169, 64, 63), (169, 170, 65, 64), (170, 171, 66, 65), (171, 172, 67, 66), (172, 173, 68, 67), (173, 174, 69, 68), (174, 175, 70, 69), (175, 176, 71, 70), (176, 177, 72, 71), (177, 178, 73, 72), (178, 179, 74, 73), (179, 165, 61, 74), (20, 19, 79, 80), (28, 27, 87, 88), (21, 20, 80, 81), (29, 28, 88, 89), (22, 21, 81, 82), (16, 29, 89, 76), (23, 22, 82, 83), (15, 16, 76, 75), (24, 23, 83, 84), (17, 15, 75, 77), (25, 24, 84, 85), (18, 17, 77, 78), (26, 25, 85, 86), (19, 18, 78, 79), (27, 26, 86, 87), (197, 195, 96, 97), (198, 196, 104, 91), (199, 197, 97, 98), (200, 198, 91, 90), (201, 199, 98, 99), (202, 200, 90, 92), (203, 201, 99, 100), (204, 202, 92, 93), (205, 203, 100, 101), (206, 204, 93, 94), (207, 205, 101, 102), (208, 206, 94, 95), (209, 207, 102, 103), (195, 208, 95, 96), (196, 209, 103, 104), (210, 211, 118, 119), (212, 213, 111, 112), (214, 210, 119, 106), (215, 212, 112, 113), (216, 214, 106, 105), (217, 215, 113, 114), (218, 216, 105, 107), (219, 217, 114, 115), (220, 218, 107, 108), (221, 219, 115, 116), (222, 220, 108, 109), (223, 221, 116, 117), (224, 222, 109, 110), (211, 223, 117, 118), (213, 224, 110, 111), (89, 88, 134, 123), (81, 80, 133, 121), (88, 87, 132, 134), (80, 79, 131, 133), (87, 86, 130, 132), (79, 78, 129, 131), (86, 85, 128, 130), (78, 77, 127, 129), (85, 84, 126, 128), (77, 75, 125, 127), (84, 83, 124, 126), (75, 76, 122, 125), (83, 82, 120, 124), (76, 89, 123, 122), (82, 81, 121, 120), (116, 115, 145, 146), (109, 108, 138, 139), (117, 116, 146, 147), (110, 109, 139, 140), (118, 117, 147, 148), (111, 110, 140, 141), (119, 118, 148, 149), (112, 111, 141, 142), (106, 119, 149, 136), (113, 112, 142, 143), (105, 106, 136, 135), (114, 113, 143, 144), (107, 105, 135, 137), (115, 114, 144, 145), (108, 107, 137, 138), (148, 147, 162, 163), (141, 140, 155, 156), (149, 148, 163, 164), (142, 141, 156, 157), (136, 149, 164, 151), (143, 142, 157, 158), (135, 136, 151, 150), (144, 143, 158, 159), (137, 135, 150, 152), (145, 144, 159, 160), (138, 137, 152, 153), (146, 145, 160, 161), (139, 138, 153, 154), (147, 146, 161, 162), (140, 139, 154, 155), (29, 16, 165, 179), (28, 29, 179, 178), (27, 28, 178, 177), (26, 27, 177, 176), (25, 26, 176, 175), (24, 25, 175, 174), (23, 24, 174, 173), (22, 23, 173, 172), (21, 22, 172, 171), (20, 21, 171, 170), (19, 20, 170, 169), (18, 19, 169, 168), (17, 18, 168, 167), (15, 17, 167, 166), (16, 15, 166, 165), (46, 59, 194, 181), (45, 58, 193, 180), (59, 57, 192, 194), (58, 56, 191, 193), (57, 55, 190, 192), (56, 54, 189, 191), (55, 53, 188, 190), (54, 52, 187, 189), (53, 51, 186, 188), (52, 50, 185, 187), (51, 49, 184, 186), (50, 48, 183, 185), (49, 47, 182, 184), (48, 46, 181, 183), (47, 45, 180, 182), (123, 134, 209, 196), (121, 133, 208, 195), (134, 132, 207, 209), (133, 131, 206, 208), (132, 130, 205, 207), (131, 129, 204, 206), (130, 128, 203, 205), (129, 127, 202, 204), (128, 126, 201, 203), (127, 125, 200, 202), (126, 124, 199, 201), (125, 122, 198, 200), (124, 120, 197, 199), (122, 123, 196, 198), (120, 121, 195, 197), (96, 95, 224, 213), (103, 102, 223, 211), (95, 94, 222, 224), (102, 101, 221, 223), (94, 93, 220, 222), (101, 100, 219, 221), (93, 92, 218, 220), (100, 99, 217, 219), (92, 90, 216, 218), (99, 98, 215, 217), (90, 91, 214, 216), (98, 97, 212, 215), (91, 104, 210, 214), (97, 96, 213, 212), (104, 103, 211, 210)])
me_circle_001.polygons.foreach_set('use_smooth', [True] * 211)
_uv = me_circle_001.uv_layers.new(name='UVMap')
_uv.uv.foreach_set('vector', [0.0, 0.0, 0.0, 0.0, 0.0, 0.0, 0.0, 0.0, 0.0, 0.0, 0.0, 0.0, 0.0, 0.0, 0.0, 0.0, 0.0, 0.0, 0.0, 0.0, 0.0, 0.0, 0.0, 0.0, 0.0, 0.0, 0.0, 0.0, 0.0, 0.0, 0.0, 0.0, 0.0, 0.0, 0.0, 0.0, 0.0, 0.0, 0.0, 0.0, 0.0, 0.0, 0.0, 0.0, 0.0, 0.0, 0.0, 0.0, 0.0, 0.0, 0.0, 0.0, 0.0, 0.0, 0.0, 0.0, 0.0, 0.0, 0.0, 0.0, 0.0, 0.0, 0.0, 0.0, 0.0, 0.0, 0.0, 0.0, 0.0, 0.0, 0.0, 0.0, 0.0, 0.0, 0.0, 0.0, 0.0, 0.0, 0.0, 0.0, 0.0, 0.0, 0.0, 0.0, 0.0, 0.0, 0.0, 0.0, 0.0, 0.0, 0.0, 0.0, 0.0, 0.0, 0.0, 0.0, 0.0, 0.0, 0.0, 0.0, 0.0, 0.0, 0.0, 0.0, 0.0, 0.0, 0.0, 0.0, 0.0, 0.0, 0.0, 0.0, 0.0, 0.0, 0.0, 0.0, 0.0, 0.0, 0.0, 0.0, 0.0, 0.0, 0.0, 0.0, 0.0, 0.0, 0.0, 0.0, 0.0, 0.0, 0.0, 0.0, 0.0, 0.0, 0.0, 0.0, 0.0, 0.0, 0.0, 0.0, 0.0, 0.0, 0.0, 0.0, 0.0, 0.0, 0.0, 0.0, 0.0, 0.0, 0.0, 0.0, 0.0, 0.0, 0.0, 0.0, 0.0, 0.0, 0.0, 0.0, 0.0, 0.0, 0.0, 0.0, 0.0, 0.0, 0.0, 0.0, 0.0, 0.0, 0.0, 0.0, 0.0, 0.0, 0.0, 0.0, 0.0, 0.0, 0.0, 0.0, 0.0, 0.0, 0.0, 0.0, 0.0, 0.0, 0.0, 0.0, 0.0, 0.0, 0.0, 0.0, 0.0, 0.0, 0.0, 0.0, 0.0, 0.0, 0.0, 0.0, 0.0, 0.0, 0.0, 0.0, 0.0, 0.0, 0.0, 0.0, 0.0, 0.0, 0.0, 0.0, 0.0, 0.0, 0.0, 0.0, 0.0, 0.0, 0.0, 0.0, 0.0, 0.0, 0.0, 0.0, 0.0, 0.0, 0.0, 0.0, 0.0, 0.0, 0.0, 0.0, 0.0, 0.0, 0.0, 0.0, 0.0, 0.0, 0.0, 0.0, 0.0, 0.0, 0.0, 0.0, 0.0, 0.0, 0.0, 0.0, 0.0, 0.0, 0.0, 0.0, 0.0, 0.0, 0.0, 0.0, 0.0, 0.0, 0.0, 0.0, 0.0, 0.0, 0.0, 0.0, 0.0, 0.0, 0.0, 0.0, 0.0, 0.0, 0.0, 0.0, 0.0, 0.0, 0.0, 0.0, 0.0, 0.0, 0.0, 0.0, 0.0, 0.0, 0.0, 0.0, 0.0, 0.0, 0.0, 0.0, 0.0, 0.0, 0.0, 0.0, 0.0, 0.0, 0.0, 0.0, 0.0, 0.0, 0.0, 0.0, 0.0, 0.0, 0.0, 0.0, 0.0, 0.0, 0.0, 0.0, 0.0, 0.0, 0.0, 0.0, 0.0, 0.0, 0.0, 0.0, 0.0, 0.0, 0.0, 0.0, 0.0, 0.0, 0.0, 0.0, 0.0, 0.0, 0.0, 0.0, 0.0, 0.0, 0.0, 0.0, 0.0, 0.0, 0.0, 0.0, 0.0, 0.0, 0.0, 0.0, 0.0, 0.0, 0.0, 0.0, 0.0, 0.0, 0.0, 0.0, 0.0, 0.0, 0.0, 0.0, 0.0, 0.0, 0.0, 0.0, 0.0, 0.0, 0.0, 0.0, 0.0, 0.0, 0.0, 0.0, 0.0, 0.0, 0.0, 0.0, 0.0, 0.0, 0.0, 0.0, 0.0, 0.0, 0.0, 0.0, 0.0, 0.0, 0.0, 0.0, 0.0, 0.0, 0.0, 0.0, 0.0, 0.0, 0.0, 0.0, 0.0, 0.0, 0.0, 0.0, 0.0, 0.0, 0.0, 0.0, 0.0, 0.0, 0.0, 0.0, 0.0, 0.0, 0.0, 0.0, 0.0, 0.0, 0.0, 0.0, 0.0, 0.0, 0.0, 0.0, 0.0, 0.0, 0.0, 0.0, 0.0, 0.0, 0.0, 0.0, 0.0, 0.0, 0.0, 0.0, 0.0, 0.0, 0.0, 0.0, 0.0, 0.0, 0.0, 0.0, 0.0, 0.0, 0.0, 0.0, 0.0, 0.0, 0.0, 0.0, 0.0, 0.0, 0.0, 0.0, 0.0, 0.0, 0.0, 0.0, 0.0, 0.0, 0.0, 0.0, 0.0, 0.0, 0.0, 0.0, 0.0, 0.0, 0.0, 0.0, 0.0, 0.0, 0.0, 0.0, 0.0, 0.0, 0.0, 0.0, 0.0, 0.0, 0.0, 0.0, 0.0, 0.0, 0.0, 0.0, 0.0, 0.0, 0.0, 0.0, 0.0, 0.0, 0.0, 0.0, 0.0, 0.0, 0.0, 0.0, 0.0, 0.0, 0.0, 0.0, 0.0, 0.0, 0.0, 0.0, 0.0, 0.0, 0.0, 0.0, 0.0, 0.0, 0.0, 0.0, 0.0, 0.0, 0.0, 0.0, 0.0, 0.0, 0.0, 0.0, 0.0, 0.0, 0.0, 0.0, 0.0, 0.0, 0.0, 0.0, 0.0, 0.0, 0.0, 0.0, 0.0, 0.0, 0.0, 0.0, 0.0, 0.0, 0.0, 0.0, 0.0, 0.0, 0.0, 0.0, 0.0, 0.0, 0.0, 0.0, 0.0, 0.0, 0.0, 0.0, 0.0, 0.0, 0.0, 0.0, 0.0, 0.0, 0.0, 0.0, 0.0, 0.0, 0.0, 0.0, 0.0, 0.0, 0.0, 0.0, 0.0, 0.0, 0.0, 0.0, 0.0, 0.0, 0.0, 0.0, 0.0, 0.0, 0.0, 0.0, 0.0, 0.0, 0.0, 0.0, 0.0, 0.0, 0.0, 0.0, 0.0, 0.0, 0.0, 0.0, 0.0, 0.0, 0.0, 0.0, 0.0, 0.0, 0.0, 0.0, 0.0, 0.0, 0.0, 0.0, 0.0, 0.0, 0.0, 0.0, 0.0, 0.0, 0.0, 0.0, 0.0, 0.0, 0.0, 0.0, 0.0, 0.0, 0.0, 0.0, 0.0, 0.0, 0.0, 0.0, 0.0, 0.0, 0.0, 0.0, 0.0, 0.0, 0.0, 0.0, 0.0, 0.0, 0.0, 0.0, 0.0, 0.0, 0.0, 0.0, 0.0, 0.0, 0.0, 0.0, 0.0, 0.0, 0.0, 0.0, 0.0, 0.0, 0.0, 0.0, 0.0, 0.0, 0.0, 0.0, 0.0, 0.0, 0.0, 0.0, 0.0, 0.0, 0.0, 0.0, 0.0, 0.0, 0.0, 0.0, 0.0, 0.0, 0.0, 0.0, 0.0, 0.0, 0.0, 0.0, 0.0, 0.0, 0.0, 0.0, 0.0, 0.0, 0.0, 0.0, 0.0, 0.0, 0.0, 0.0, 0.0, 0.0, 0.0, 0.0, 0.0, 0.0, 0.0, 0.0, 0.0, 0.0, 0.0, 0.0, 0.0, 0.0, 0.0, 0.0, 0.0, 0.0, 0.0, 0.0, 0.0, 0.0, 0.0, 0.0, 0.0, 0.0, 0.0, 0.0, 0.0, 0.0, 0.0, 0.0, 0.0, 0.0, 0.0, 0.0, 0.0, 0.0, 0.0, 0.0, 0.0, 0.0, 0.0, 0.0, 0.0, 0.0, 0.0, 0.0, 0.0, 0.0, 0.0, 0.0, 0.0, 0.0, 0.0, 0.0, 0.0, 0.0, 0.0, 0.0, 0.0, 0.0, 0.0, 0.0, 0.0, 0.0, 0.0, 0.0, 0.0, 0.0, 0.0, 0.0, 0.0, 0.0, 0.0, 0.0, 0.0, 0.0, 0.0, 0.0, 0.0, 0.0, 0.0, 0.0, 0.0, 0.0, 0.0, 0.0, 0.0, 0.0, 0.0, 0.0, 0.0, 0.0, 0.0, 0.0, 0.0, 0.0, 0.0, 0.0, 0.0, 0.0, 0.0, 0.0, 0.0, 0.0, 0.0, 0.0, 0.0, 0.0, 0.0, 0.0, 0.0, 0.0, 0.0, 0.0, 0.0, 0.0, 0.0, 0.0, 0.0, 0.0, 0.0, 0.0, 0.0, 0.0, 0.0, 0.0, 0.0, 0.0, 0.0, 0.0, 0.0, 0.0, 0.0, 0.0, 0.0, 0.0, 0.0, 0.0, 0.0, 0.0, 0.0, 0.0, 0.0, 0.0, 0.0, 0.0, 0.0, 0.0, 0.0, 0.0, 0.0, 0.0, 0.0, 0.0, 0.0, 0.0, 0.0, 0.0, 0.0, 0.0, 0.0, 0.0, 0.0, 0.0, 0.0, 0.0, 0.0, 0.0, 0.0, 0.0, 0.0, 0.0, 0.0, 0.0, 0.0, 0.0, 0.0, 0.0, 0.0, 0.0, 0.0, 0.0, 0.0, 0.0, 0.0, 0.0, 0.0, 0.0, 0.0, 0.0, 0.0, 0.0, 0.0, 0.0, 0.0, 0.0, 0.0, 0.0, 0.0, 0.0, 0.0, 0.0, 0.0, 0.0, 0.0, 0.0, 0.0, 0.0, 0.0, 0.0, 0.0, 0.0, 0.0, 0.0, 0.0, 0.0, 0.0, 0.0, 0.0, 0.0, 0.0, 0.0, 0.0, 0.0, 0.0, 0.0, 0.0, 0.0, 0.0, 0.0, 0.0, 0.0, 0.0, 0.0, 0.0, 0.0, 0.0, 0.0, 0.0, 0.0, 0.0, 0.0, 0.0, 0.0, 0.0, 0.0, 0.0, 0.0, 0.0, 0.0, 0.0, 0.0, 0.0, 0.0, 0.0, 0.0, 0.0, 0.0, 0.0, 0.0, 0.0, 0.0, 0.0, 0.0, 0.0, 0.0, 0.0, 0.0, 0.0, 0.0, 0.0, 0.0, 0.0, 0.0, 0.0, 0.0, 0.0, 0.0, 0.0, 0.0, 0.0, 0.0, 0.0, 0.0, 0.0, 0.0, 0.0, 0.0, 0.0, 0.0, 0.0, 0.0, 0.0, 0.0, 0.0, 0.0, 0.0, 0.0, 0.0, 0.0, 0.0, 0.0, 0.0, 0.0, 0.0, 0.0, 0.0, 0.0, 0.0, 0.0, 0.0, 0.0, 0.0, 0.0, 0.0, 0.0, 0.0, 0.0, 0.0, 0.0, 0.0, 0.0, 0.0, 0.0, 0.0, 0.0, 0.0, 0.0, 0.0, 0.0, 0.0, 0.0, 0.0, 0.0, 0.0, 0.0, 0.0, 0.0, 0.0, 0.0, 0.0, 0.0, 0.0, 0.0, 0.0, 0.0, 0.0, 0.0, 0.0, 0.0, 0.0, 0.0, 0.0, 0.0, 0.0, 0.0, 0.0, 0.0, 0.0, 0.0, 0.0, 0.0, 0.0, 0.0, 0.0, 0.0, 0.0, 0.0, 0.0, 0.0, 0.0, 0.0, 0.0, 0.0, 0.0, 0.0, 0.0, 0.0, 0.0, 0.0, 0.0, 0.0, 0.0, 0.0, 0.0, 0.0, 0.0, 0.0, 0.0, 0.0, 0.0, 0.0, 0.0, 0.0, 0.0, 0.0, 0.0, 0.0, 0.0, 0.0, 0.0, 0.0, 0.0, 0.0, 0.0, 0.0, 0.0, 0.0, 0.0, 0.0, 0.0, 0.0, 0.0, 0.0, 0.0, 0.0, 0.0, 0.0, 0.0, 0.0, 0.0, 0.0, 0.0, 0.0, 0.0, 0.0, 0.0, 0.0, 0.0, 0.0, 0.0, 0.0, 0.0, 0.0, 0.0, 0.0, 0.0, 0.0, 0.0, 0.0, 0.0, 0.0, 0.0, 0.0, 0.0, 0.0, 0.0, 0.0, 0.0, 0.0, 0.0, 0.0, 0.0, 0.0, 0.0, 0.0, 0.0, 0.0, 0.0, 0.0, 0.0, 0.0, 0.0, 0.0, 0.0, 0.0, 0.0, 0.0, 0.0, 0.0, 0.0, 0.0, 0.0, 0.0, 0.0, 0.0, 0.0, 0.0, 0.0, 0.0, 0.0, 0.0, 0.0, 0.0, 0.0, 0.0, 0.0, 0.0, 0.0, 0.0, 0.0, 0.0, 0.0, 0.0, 0.0, 0.0, 0.0, 0.0, 0.0, 0.0, 0.0, 0.0, 0.0, 0.0, 0.0, 0.0, 0.0, 0.0, 0.0, 0.0, 0.0, 0.0, 0.0, 0.0, 0.0, 0.0, 0.0, 0.0, 0.0, 0.0, 0.0, 0.0, 0.0, 0.0, 0.0, 0.0, 0.0, 0.0, 0.0, 0.0, 0.0, 0.0, 0.0, 0.0, 0.0, 0.0, 0.0, 0.0, 0.0, 0.0, 0.0, 0.0, 0.0, 0.0, 0.0, 0.0, 0.0, 0.0, 0.0, 0.0, 0.0, 0.0, 0.0, 0.0, 0.0, 0.0, 0.0, 0.0, 0.0, 0.0, 0.0, 0.0, 0.0, 0.0, 0.0, 0.0, 0.0, 0.0, 0.0, 0.0, 0.0, 0.0, 0.0, 0.0, 0.0, 0.0, 0.0, 0.0, 0.0, 0.0, 0.0, 0.0, 0.0, 0.0, 0.0, 0.0, 0.0, 0.0, 0.0, 0.0, 0.0, 0.0, 0.0, 0.0, 0.0, 0.0, 0.0, 0.0, 0.0, 0.0, 0.0, 0.0, 0.0, 0.0, 0.0, 0.0, 0.0, 0.0, 0.0, 0.0, 0.0, 0.0, 0.0, 0.0, 0.0, 0.0, 0.0, 0.0, 0.0, 0.0, 0.0, 0.0, 0.0, 0.0, 0.0, 0.0, 0.0, 0.0, 0.0, 0.0, 0.0, 0.0, 0.0, 0.0, 0.0, 0.0, 0.0, 0.0, 0.0, 0.0, 0.0, 0.0, 0.0, 0.0, 0.0, 0.0, 0.0, 0.0, 0.0, 0.0, 0.0, 0.0, 0.0, 0.0, 0.0, 0.0, 0.0, 0.0, 0.0, 0.0, 0.0, 0.0, 0.0, 0.0, 0.0, 0.0, 0.0, 0.0, 0.0, 0.0, 0.0, 0.0, 0.0, 0.0, 0.0, 0.0, 0.0, 0.0, 0.0, 0.0, 0.0, 0.0, 0.0, 0.0, 0.0, 0.0, 0.0, 0.0, 0.0, 0.0, 0.0, 0.0, 0.0, 0.0, 0.0, 0.0, 0.0, 0.0, 0.0, 0.0, 0.0, 0.0, 0.0, 0.0, 0.0, 0.0, 0.0, 0.0, 0.0, 0.0, 0.0, 0.0, 0.0, 0.0, 0.0, 0.0, 0.0, 0.0, 0.0, 0.0, 0.0, 0.0, 0.0, 0.0, 0.0, 0.0, 0.0, 0.0, 0.0, 0.0, 0.0, 0.0, 0.0, 0.0, 0.0, 0.0, 0.0, 0.0, 0.0, 0.0, 0.0, 0.0, 0.0, 0.0, 0.0, 0.0, 0.0, 0.0, 0.0, 0.0, 0.0, 0.0, 0.0, 0.0, 0.0, 0.0, 0.0, 0.0, 0.0, 0.0, 0.0, 0.0, 0.0, 0.0, 0.0, 0.0, 0.0, 0.0, 0.0, 0.0, 0.0, 0.0, 0.0, 0.0, 0.0, 0.0, 0.0, 0.0, 0.0, 0.0, 0.0, 0.0, 0.0, 0.0, 0.0, 0.0, 0.0, 0.0, 0.0, 0.0, 0.0, 0.0, 0.0, 0.0, 0.0, 0.0, 0.0, 0.0, 0.0, 0.0, 0.0, 0.0, 0.0, 0.0, 0.0, 0.0, 0.0, 0.0, 0.0, 0.0, 0.0, 0.0, 0.0, 0.0, 0.0, 0.0, 0.0, 0.0, 0.0, 0.0, 0.0, 0.0, 0.0, 0.0, 0.0, 0.0, 0.0, 0.0, 0.0, 0.0, 0.0, 0.0, 0.0, 0.0, 0.0, 0.0, 0.0, 0.0, 0.0, 0.0, 0.0, 0.0, 0.0, 0.0, 0.0, 0.0, 0.0, 0.0, 0.0, 0.0, 0.0, 0.0, 0.0, 0.0, 0.0, 0.0, 0.0, 0.0, 0.0, 0.0, 0.0, 0.0, 0.0, 0.0, 0.0, 0.0, 0.0, 0.0, 0.0, 0.0, 0.0, 0.0, 0.0, 0.0, 0.0, 0.0, 0.0, 0.0, 0.0, 0.0, 0.0, 0.0, 0.0, 0.0, 0.0, 0.0, 0.0, 0.0, 0.0, 0.0, 0.0, 0.0, 0.0, 0.0, 0.0, 0.0, 0.0, 0.0, 0.0, 0.0, 0.0, 0.0, 0.0, 0.0, 0.0, 0.0, 0.0, 0.0, 0.0, 0.0, 0.0, 0.0, 0.0, 0.0, 0.0, 0.0, 0.0, 0.0, 0.0, 0.0, 0.0, 0.0, 0.0, 0.0, 0.0, 0.0, 0.0, 0.0, 0.0, 0.0, 0.0, 0.0, 0.0, 0.0, 0.0, 0.0, 0.0, 0.0, 0.0, 0.0, 0.0, 0.0, 0.0, 0.0, 0.0, 0.0, 0.0, 0.0, 0.0, 0.0, 0.0, 0.0, 0.0, 0.0, 0.0, 0.0, 0.0, 0.0, 0.0, 0.0, 0.0, 0.0, 0.0, 0.0, 0.0, 0.0, 0.0, 0.0, 0.0, 0.0, 0.0, 0.0, 0.0, 0.0, 0.0, 0.0, 0.0, 0.0, 0.0, 0.0, 0.0, 0.0, 0.0, 0.0, 0.0, 0.0, 0.0, 0.0, 0.0, 0.0, 0.0, 0.0, 0.0, 0.0, 0.0, 0.0, 0.0, 0.0, 0.0, 0.0, 0.0, 0.0, 0.0, 0.0, 0.0, 0.0, 0.0, 0.0, 0.0, 0.0, 0.0, 0.0, 0.0, 0.0, 0.0, 0.0, 0.0, 0.0, 0.0, 0.0, 0.0, 0.0, 0.0, 0.0, 0.0, 0.0, 0.0, 0.0])
me_circle_001.update()
me_cube_001 = bpy.data.meshes.new('Cube.001')
me_cube_001.from_pydata([(-1.0, -1.0, -1.0), (-1.0, -1.0, 1.826), (-1.0, 1.0, -1.0), (-1.0, 1.0, 1.826), (1.0, -1.0, -1.0), (1.0, -1.0, 1.0), (1.0, 1.0, -1.0), (1.0, 1.0, 1.0)], [], [(0, 1, 3, 2), (2, 3, 7, 6), (6, 7, 5, 4), (4, 5, 1, 0), (2, 6, 4, 0), (7, 3, 1, 5)])
me_cube_001.polygons.foreach_set('use_smooth', [True] * 6)
_uv = me_cube_001.uv_layers.new(name='UVMap')
_uv.uv.foreach_set('vector', [0.375, 0.0, 0.625, 0.0, 0.625, 0.25, 0.375, 0.25, 0.375, 0.25, 0.625, 0.25, 0.625, 0.5, 0.375, 0.5, 0.375, 0.5, 0.625, 0.5, 0.625, 0.75, 0.375, 0.75, 0.375, 0.75, 0.625, 0.75, 0.625, 1.0, 0.375, 1.0, 0.125, 0.5, 0.375, 0.5, 0.375, 0.75, 0.125, 0.75, 0.625, 0.5, 0.875, 0.5, 0.875, 0.75, 0.625, 0.75])
me_cube_001.update()
me_cube_002 = bpy.data.meshes.new('Cube.002')
me_cube_002.from_pydata([(-1.0, -1.0, -1.0), (-1.0, -1.0, 1.0), (-1.0, 1.0, -1.0), (-1.0, 1.0, 1.0), (1.0, -1.0, -1.0), (1.0, -1.0, 1.0), (1.0, 1.0, -1.0), (1.0, 1.0, 1.0), (0.913, 1.0, -1.0), (0.913, 1.0, 1.0), (0.913, -1.0, -1.0), (0.913, -1.0, 1.0), (-0.8696, 1.0, -1.0), (-0.8696, -1.0, 1.0), (-0.8696, 1.0, 1.0), (-0.8696, -1.0, -1.0), (-1.0, -1.0, 0.0), (-1.0, 1.0, 0.0), (1.0, 1.0, 0.0), (1.0, -1.0, 0.0), (0.913, -1.0, 0.0), (0.913, 1.0, 0.0), (-0.8696, 1.0, 0.0), (-0.8696, -1.0, 0.0)], [], [(16, 1, 3, 17), (21, 9, 7, 18), (18, 7, 5, 19), (23, 13, 1, 16), (8, 6, 4, 10), (14, 3, 1, 13), (7, 9, 11, 5), (12, 8, 10, 15), (19, 5, 11, 20), (22, 14, 9, 21), (17, 3, 14, 22), (2, 12, 15, 0), (9, 14, 13, 11), (20, 11, 13, 23), (10, 20, 23, 15), (2, 17, 22, 12), (12, 22, 21, 8), (4, 19, 20, 10), (15, 23, 16, 0), (6, 18, 19, 4), (8, 21, 18, 6), (0, 16, 17, 2)])
me_cube_002.polygons.foreach_set('use_smooth', [True] * 22)
_uv = me_cube_002.uv_layers.new(name='UVMap')
_uv.uv.foreach_set('vector', [0.5, 0.0, 0.625, 0.0, 0.625, 0.25, 0.5, 0.25, 0.5, 0.4891, 0.625, 0.4891, 0.625, 0.5, 0.5, 0.5, 0.5, 0.5, 0.625, 0.5, 0.625, 0.75, 0.5, 0.75, 0.5, 0.9837, 0.625, 0.9837, 0.625, 1.0, 0.5, 1.0, 0.3641, 0.5, 0.375, 0.5, 0.375, 0.75, 0.3641, 0.75, 0.8587, 0.5, 0.875, 0.5, 0.875, 0.75, 0.8587, 0.75, 0.625, 0.5, 0.6359, 0.5, 0.6359, 0.75, 0.625, 0.75, 0.1413, 0.5, 0.3641, 0.5, 0.3641, 0.75, 0.1413, 0.75, 0.5, 0.75, 0.625, 0.75, 0.625, 0.7609, 0.5, 0.7609, 0.5, 0.2663, 0.625, 0.2663, 0.625, 0.4891, 0.5, 0.4891, 0.5, 0.25, 0.625, 0.25, 0.625, 0.2663, 0.5, 0.2663, 0.125, 0.5, 0.1413, 0.5, 0.1413, 0.75, 0.125, 0.75, 0.6359, 0.5, 0.8587, 0.5, 0.8587, 0.75, 0.6359, 0.75, 0.5, 0.7609, 0.625, 0.7609, 0.625, 0.9837, 0.5, 0.9837, 0.375, 0.7609, 0.5, 0.7609, 0.5, 0.9837, 0.375, 0.9837, 0.375, 0.25, 0.5, 0.25, 0.5, 0.2663, 0.375, 0.2663, 0.375, 0.2663, 0.5, 0.2663, 0.5, 0.4891, 0.375, 0.4891, 0.375, 0.75, 0.5, 0.75, 0.5, 0.7609, 0.375, 0.7609, 0.375, 0.9837, 0.5, 0.9837, 0.5, 1.0, 0.375, 1.0, 0.375, 0.5, 0.5, 0.5, 0.5, 0.75, 0.375, 0.75, 0.375, 0.4891, 0.5, 0.4891, 0.5, 0.5, 0.375, 0.5, 0.375, 0.0, 0.5, 0.0, 0.5, 0.25, 0.375, 0.25])
me_cube_002.update()
me_cube_003 = bpy.data.meshes.new('Cube.003')
me_cube_003.from_pydata([(-1.0, -0.6829, -1.915), (-1.0, -0.6829, 0.08529), (-1.0, 0.6829, -1.915), (-1.0, 0.6829, 0.08529), (1.0, -1.0, -1.967), (1.0, -1.0, 0.03282), (1.0, 1.0, -1.967), (1.0, 1.0, 0.03282), (0.913, 1.0, -2.07), (0.913, 1.0, -0.06956), (0.913, -1.0, -2.07), (0.913, -1.0, -0.06956), (-0.8696, 1.0, -2.07), (-0.8696, -1.0, -0.06956), (-0.8696, 1.0, -0.06956), (-0.8696, -1.0, -2.07), (-1.0, -0.6829, -0.9147), (-1.0, 0.6829, -0.9147), (1.0, 1.0, -0.9672), (1.0, -1.0, -0.9672), (0.913, -1.0, -1.07), (0.913, 1.0, -1.07), (-0.8696, 1.0, -1.07), (-0.8696, -1.0, -1.07), (-0.513, 1.0, -0.4187), (0.2, 1.0, -0.5624), (-0.513, -1.0, -2.419), (0.2, -1.0, -2.562), (0.2, 1.0, -2.562), (-0.513, 1.0, -2.419), (0.2, -1.0, -0.5624), (-0.513, -1.0, -0.4187), (0.2, -1.0, -1.562), (-0.513, -1.0, -1.419), (-0.513, 1.0, -1.419), (0.2, 1.0, -1.562), (-0.1465, 1.0, -0.5624), (-0.1663, 1.0, -0.5584), (0.5651, 1.0, -0.4103), (0.5468, 1.0, -0.4226), (-0.1663, -1.0, -2.558), (-0.1465, -1.0, -2.562), (0.5468, -1.0, -2.423), (0.5651, -1.0, -2.41), (0.5651, 1.0, -2.41), (0.5468, 1.0, -2.423), (-0.1465, 1.0, -2.562), (-0.1663, 1.0, -2.558), (0.5651, -1.0, -0.4103), (0.5468, -1.0, -0.4226), (-0.1465, -1.0, -0.5624), (-0.1663, -1.0, -0.5584), (0.5651, -1.0, -1.41), (0.5468, -1.0, -1.423), (-0.1465, -1.0, -1.562), (-0.1663, -1.0, -1.558), (-0.1663, 1.0, -1.558), (-0.1465, 1.0, -1.562), (0.5468, 1.0, -1.423), (0.5651, 1.0, -1.41), (-0.1663, 0.9051, -1.558), (-0.1465, 0.9051, -1.562), (-0.1326, 0.9375, -2.492), (-0.154, 0.929, -2.497), (0.5468, 0.9051, -1.423), (0.5651, 0.9051, -1.41), (0.534, 0.9232, -2.364), (0.5018, 0.9498, -2.356), (0.5651, -0.9051, -1.41), (0.5468, -0.9051, -1.423), (0.5018, -0.9498, -2.356), (0.534, -0.9232, -2.364), (-0.1465, -0.9051, -1.562), (-0.1663, -0.9051, -1.558), (-0.154, -0.929, -2.497), (-0.1326, -0.9375, -2.492), (0.6101, -0.9498, -0.4771), (0.5779, -0.9232, -0.4689), (-0.1588, -0.929, -0.6242), (-0.1802, -0.9375, -0.6285), (0.6101, 0.9498, -0.4771), (0.5779, 0.9232, -0.4689), (-0.1588, 0.929, -0.6242), (-0.1802, 0.9375, -0.6285), (-0.9986, 0.6829, -1.916), (-0.9986, -0.6829, 0.08358), (-0.9986, 0.6829, 0.08358), (-0.9986, -0.6829, -1.916), (-0.9986, 0.6829, -0.9164), (-0.9986, -0.6829, -0.9164)], [], [(16, 1, 3, 17), (21, 9, 7, 18), (18, 7, 5, 19), (89, 85, 1, 16), (8, 6, 4, 10), (86, 3, 1, 85), (7, 9, 11, 5), (44, 59, 21, 8), (19, 5, 11, 20), (39, 25, 30, 49), (88, 86, 14, 22), (84, 12, 15, 87), (24, 14, 13, 31), (33, 31, 13, 23), (26, 33, 23, 15), (84, 88, 22, 12), (28, 35, 58, 45), (4, 19, 20, 10), (87, 89, 16, 0), (6, 18, 19, 4), (8, 21, 18, 6), (0, 16, 17, 2), (12, 22, 34, 29), (20, 11, 48, 52), (29, 34, 56, 47), (46, 57, 35, 28), (28, 45, 42, 27), (44, 8, 10, 43), (40, 55, 33, 26), (46, 28, 27, 41), (53, 49, 30, 32), (32, 30, 50, 54), (55, 51, 31, 33), (35, 25, 39, 58), (29, 47, 40, 26), (9, 38, 48, 11), (57, 36, 25, 35), (22, 14, 24, 34), (37, 24, 31, 51), (25, 36, 50, 30), (59, 38, 9, 21), (12, 29, 26, 15), (27, 32, 54, 41), (10, 20, 52, 43), (42, 53, 32, 27), (50, 36, 82, 78), (44, 43, 71, 66), (37, 51, 79, 83), (43, 52, 68, 71), (40, 47, 63, 74), (52, 48, 76, 68), (47, 56, 60, 63), (46, 41, 75, 62), (49, 53, 69, 77), (48, 38, 80, 76), (53, 42, 70, 69), (58, 39, 81, 64), (34, 24, 37, 56), (61, 62, 63, 60), (65, 66, 67, 64), (69, 70, 71, 68), (73, 74, 75, 72), (77, 69, 68, 76), (79, 73, 72, 78), (81, 77, 76, 80), (83, 79, 78, 82), (82, 61, 60, 83), (80, 65, 64, 81), (62, 75, 74, 63), (66, 71, 70, 67), (59, 44, 66, 65), (51, 55, 73, 79), (42, 45, 67, 70), (55, 40, 74, 73), (36, 57, 61, 82), (54, 50, 78, 72), (56, 37, 83, 60), (45, 58, 64, 67), (41, 54, 72, 75), (38, 59, 65, 80), (39, 49, 77, 81), (57, 46, 62, 61), (15, 23, 89, 87), (2, 17, 88, 84), (2, 84, 87, 0), (17, 3, 86, 88), (14, 86, 85, 13), (23, 13, 85, 89)])
me_cube_003.polygons.foreach_set('use_smooth', [True] * 88)
_uv = me_cube_003.uv_layers.new(name='UVMap')
_uv.uv.foreach_set('vector', [0.5, 0.0, 0.625, 0.0, 0.625, 0.25, 0.5, 0.25, 0.5, 0.4891, 0.625, 0.4891, 0.625, 0.5, 0.5, 0.5, 0.5, 0.5, 0.625, 0.5, 0.625, 0.75, 0.5, 0.75, 0.5, 0.9998, 0.625, 0.9998, 0.625, 1.0, 0.5, 1.0, 0.3641, 0.5, 0.375, 0.5, 0.375, 0.75, 0.3641, 0.75, 0.8748, 0.5, 0.875, 0.5, 0.875, 0.75, 0.8748, 0.75, 0.625, 0.5, 0.6359, 0.5, 0.6359, 0.75, 0.625, 0.75, 0.375, 0.4456, 0.5, 0.4456, 0.5, 0.4891, 0.375, 0.4891, 0.5, 0.75, 0.625, 0.75, 0.625, 0.7609, 0.5, 0.7609, 0.6817, 0.5, 0.725, 0.5, 0.725, 0.75, 0.6817, 0.75, 0.5, 0.2502, 0.625, 0.2502, 0.625, 0.2663, 0.5, 0.2663, 0.1252, 0.5, 0.1413, 0.5, 0.1413, 0.75, 0.1252, 0.75, 0.8141, 0.5, 0.8587, 0.5, 0.8587, 0.75, 0.8141, 0.75, 0.5, 0.9391, 0.625, 0.9391, 0.625, 0.9837, 0.5, 0.9837, 0.375, 0.9391, 0.5, 0.9391, 0.5, 0.9837, 0.375, 0.9837, 0.375, 0.2502, 0.5, 0.2502, 0.5, 0.2663, 0.375, 0.2663, 0.375, 0.4, 0.5, 0.4, 0.5, 0.4433, 0.375, 0.4433, 0.375, 0.75, 0.5, 0.75, 0.5, 0.7609, 0.375, 0.7609, 0.375, 0.9998, 0.5, 0.9998, 0.5, 1.0, 0.375, 1.0, 0.375, 0.5, 0.5, 0.5, 0.5, 0.75, 0.375, 0.75, 0.375, 0.4891, 0.5, 0.4891, 0.5, 0.5, 0.375, 0.5, 0.375, 0.0, 0.5, 0.0, 0.5, 0.25, 0.375, 0.25, 0.375, 0.2663, 0.5, 0.2663, 0.5, 0.3109, 0.375, 0.3109, 0.5, 0.7609, 0.625, 0.7609, 0.625, 0.8044, 0.5, 0.8044, 0.375, 0.3109, 0.5, 0.3109, 0.5, 0.3542, 0.375, 0.3542, 0.375, 0.3567, 0.5, 0.3567, 0.5, 0.4, 0.375, 0.4, 0.275, 0.5, 0.3183, 0.5, 0.3183, 0.75, 0.275, 0.75, 0.3206, 0.5, 0.3641, 0.5, 0.3641, 0.75, 0.3206, 0.75, 0.375, 0.8958, 0.5, 0.8958, 0.5, 0.9391, 0.375, 0.9391, 0.2317, 0.5, 0.275, 0.5, 0.275, 0.75, 0.2317, 0.75, 0.5, 0.8067, 0.625, 0.8067, 0.625, 0.85, 0.5, 0.85, 0.5, 0.85, 0.625, 0.85, 0.625, 0.8933, 0.5, 0.8933, 0.5, 0.8958, 0.625, 0.8958, 0.625, 0.9391, 0.5, 0.9391, 0.5, 0.4, 0.625, 0.4, 0.625, 0.4433, 0.5, 0.4433, 0.1859, 0.5, 0.2292, 0.5, 0.2292, 0.75, 0.1859, 0.75, 0.6359, 0.5, 0.6794, 0.5, 0.6794, 0.75, 0.6359, 0.75, 0.5, 0.3567, 0.625, 0.3567, 0.625, 0.4, 0.5, 0.4, 0.5, 0.2663, 0.625, 0.2663, 0.625, 0.3109, 0.5, 0.3109, 0.7708, 0.5, 0.8141, 0.5, 0.8141, 0.75, 0.7708, 0.75, 0.725, 0.5, 0.7683, 0.5, 0.7683, 0.75, 0.725, 0.75, 0.5, 0.4456, 0.625, 0.4456, 0.625, 0.4891, 0.5, 0.4891, 0.1413, 0.5, 0.1859, 0.5, 0.1859, 0.75, 0.1413, 0.75, 0.375, 0.85, 0.5, 0.85, 0.5, 0.8933, 0.375, 0.8933, 0.375, 0.7609, 0.5, 0.7609, 0.5, 0.8044, 0.375, 0.8044, 0.375, 0.8067, 0.5, 0.8067, 0.5, 0.85, 0.375, 0.85, 0.7683, 0.75, 0.7683, 0.5, 0.7683, 0.5, 0.7683, 0.75, 0.3206, 0.5, 0.3206, 0.75, 0.3206, 0.75, 0.3206, 0.5, 0.7708, 0.5, 0.7708, 0.75, 0.7708, 0.75, 0.7708, 0.5, 0.375, 0.8044, 0.5, 0.8044, 0.5, 0.8044, 0.375, 0.8044, 0.2292, 0.75, 0.2292, 0.5, 0.2292, 0.5, 0.2292, 0.75, 0.5, 0.8044, 0.625, 0.8044, 0.625, 0.8044, 0.5, 0.8044, 0.375, 0.3542, 0.5, 0.3542, 0.5, 0.3542, 0.375, 0.3542, 0.2317, 0.5, 0.2317, 0.75, 0.2317, 0.75, 0.2317, 0.5, 0.625, 0.8067, 0.5, 0.8067, 0.5, 0.8067, 0.625, 0.8067, 0.6794, 0.75, 0.6794, 0.5, 0.6794, 0.5, 0.6794, 0.75, 0.5, 0.8067, 0.375, 0.8067, 0.375, 0.8067, 0.5, 0.8067, 0.5, 0.4433, 0.625, 0.4433, 0.625, 0.4433, 0.5, 0.4433, 0.5, 0.3109, 0.625, 0.3109, 0.625, 0.3542, 0.5, 0.3542, 0.5, 0.3567, 0.375, 0.3567, 0.375, 0.3542, 0.5, 0.3542, 0.5, 0.4456, 0.375, 0.4456, 0.375, 0.4433, 0.5, 0.4433, 0.5, 0.8067, 0.375, 0.8067, 0.375, 0.8044, 0.5, 0.8044, 0.5, 0.8958, 0.375, 0.8958, 0.375, 0.8933, 0.5, 0.8933, 0.625, 0.8067, 0.5, 0.8067, 0.5, 0.8044, 0.625, 0.8044, 0.625, 0.8958, 0.5, 0.8958, 0.5, 0.8933, 0.625, 0.8933, 0.6817, 0.5, 0.6817, 0.75, 0.6794, 0.75, 0.6794, 0.5, 0.7708, 0.5, 0.7708, 0.75, 0.7683, 0.75, 0.7683, 0.5, 0.625, 0.3567, 0.5, 0.3567, 0.5, 0.3542, 0.625, 0.3542, 0.625, 0.4456, 0.5, 0.4456, 0.5, 0.4433, 0.625, 0.4433, 0.2317, 0.5, 0.2317, 0.75, 0.2292, 0.75, 0.2292, 0.5, 0.3206, 0.5, 0.3206, 0.75, 0.3183, 0.75, 0.3183, 0.5, 0.5, 0.4456, 0.375, 0.4456, 0.375, 0.4456, 0.5, 0.4456, 0.625, 0.8958, 0.5, 0.8958, 0.5, 0.8958, 0.625, 0.8958, 0.3183, 0.75, 0.3183, 0.5, 0.3183, 0.5, 0.3183, 0.75, 0.5, 0.8958, 0.375, 0.8958, 0.375, 0.8958, 0.5, 0.8958, 0.625, 0.3567, 0.5, 0.3567, 0.5, 0.3567, 0.625, 0.3567, 0.5, 0.8933, 0.625, 0.8933, 0.625, 0.8933, 0.5, 0.8933, 0.5, 0.3542, 0.625, 0.3542, 0.625, 0.3542, 0.5, 0.3542, 0.375, 0.4433, 0.5, 0.4433, 0.5, 0.4433, 0.375, 0.4433, 0.375, 0.8933, 0.5, 0.8933, 0.5, 0.8933, 0.375, 0.8933, 0.625, 0.4456, 0.5, 0.4456, 0.5, 0.4456, 0.625, 0.4456, 0.6817, 0.5, 0.6817, 0.75, 0.6817, 0.75, 0.6817, 0.5, 0.5, 0.3567, 0.375, 0.3567, 0.375, 0.3567, 0.5, 0.3567, 0.375, 0.9837, 0.5, 0.9837, 0.5, 0.9998, 0.375, 0.9998, 0.375, 0.25, 0.5, 0.25, 0.5, 0.2502, 0.375, 0.2502, 0.125, 0.5, 0.1252, 0.5, 0.1252, 0.75, 0.125, 0.75, 0.5, 0.25, 0.625, 0.25, 0.625, 0.2502, 0.5, 0.2502, 0.8587, 0.5, 0.8748, 0.5, 0.8748, 0.75, 0.8587, 0.75, 0.5, 0.9837, 0.625, 0.9837, 0.625, 0.9998, 0.5, 0.9998])
me_cube_003.update()
me_circle_002 = bpy.data.meshes.new('Circle.002')
me_circle_002.from_pydata([(0.0, 1.0, 0.0), (-0.4067, 0.9135, 0.0), (-0.7431, 0.6691, 0.0), (-0.9511, 0.309, 0.0), (-0.9945, -0.1045, 0.0), (-0.866, -0.5, 0.0), (-0.5878, -0.809, 0.0), (-0.2079, -0.9781, 0.0), (0.2079, -0.9781, 0.0), (0.5878, -0.809, 0.0), (0.866, -0.5, 0.0), (0.9945, -0.1045, 0.0), (0.9511, 0.309, 0.0), (0.7431, 0.6691, 0.0), (0.4067, 0.9135, 0.0), (0.0, 1.0, 0.7181), (-0.4067, 0.9135, 0.7181), (-0.7431, 0.6691, 0.7181), (-0.9511, 0.309, 0.7181), (-0.9945, -0.1045, 0.7181), (-0.866, -0.5, 0.7181), (-0.5878, -0.809, 0.7181), (-0.2079, -0.9781, 0.7181), (0.2079, -0.9781, 0.7181), (0.5878, -0.809, 0.7181), (0.866, -0.5, 0.7181), (0.9945, -0.1045, 0.7181), (0.9511, 0.309, 0.7181), (0.7431, 0.6691, 0.7181), (0.4067, 0.9135, 0.7181), (-0.2079, -0.9781, 0.0), (-0.5878, -0.809, 0.0), (0.0, 1.0, 0.0), (0.4067, 0.9135, 0.0), (0.2079, -0.9781, 0.0), (-0.4067, 0.9135, 0.0), (0.5878, -0.809, 0.0), (-0.7431, 0.6691, 0.0), (0.866, -0.5, 0.0), (-0.9511, 0.309, 0.0), (0.9945, -0.1045, 0.0), (-0.9945, -0.1045, 0.0), (0.9511, 0.309, 0.0), (-0.866, -0.5, 0.0), (0.7431, 0.6691, 0.0), (-0.2079, -0.9781, 0.7181), (0.0, 1.0, 0.7181), (0.2079, -0.9781, 0.7181), (-0.4067, 0.9135, 0.7181), (0.5878, -0.809, 0.7181), (-0.7431, 0.6691, 0.7181), (0.866, -0.5, 0.7181), (-0.9511, 0.309, 0.7181), (0.9945, -0.1045, 0.7181), (-0.9945, -0.1045, 0.7181), (0.9511, 0.309, 0.7181), (-0.866, -0.5, 0.7181), (0.7431, 0.6691, 0.7181), (-0.5878, -0.809, 0.7181), (0.4067, 0.9135, 0.7181), (3.997, 2.548, 0.0), (4.205, 2.188, 0.0), (-4.232, 2.293, 0.0), (-3.971, 2.442, 0.0), (-3.971, 2.442, 0.7181), (-4.232, 2.293, 0.7181), (4.205, 2.188, 0.7181), (3.997, 2.548, 0.7181), (-3.918, 2.502, 0.7181), (-4.125, 2.142, 0.7181), (-4.125, 2.142, 0.0), (-3.918, 2.502, 0.0), (3.816, 2.443, 0.0), (4.024, 2.083, 0.0), (3.816, 2.443, 0.7181), (4.024, 2.083, 0.7181), (-4.993, 5.153, 0.0), (-4.724, 5.102, 0.0), (-4.724, 5.102, 0.7181), (-4.993, 5.153, 0.7181), (-4.672, 4.998, -6.579e-15), (-4.672, 4.998, 0.7181), (-4.933, 4.849, 0.7181), (-4.933, 4.849, -6.579e-15), (-4.778, 6.915, 0.0), (-4.662, 6.406, 0.0), (-4.662, 6.406, 0.7181), (-4.778, 6.915, 0.7181), (-0.4339, 7.728, 2.98e-08), (-0.4108, 7.166, 2.98e-08), (-0.4108, 7.166, 0.7181), (-0.4339, 7.728, 0.7181), (1.828, 7.902, 2.98e-08), (1.738, 7.37, 2.98e-08), (1.738, 7.37, 0.7181), (1.828, 7.902, 0.7181), (3.463, 7.262, -2.384e-07), (3.255, 6.902, -2.384e-07), (3.255, 6.902, 0.7181), (3.463, 7.262, 0.7181), (4.309, 6.196, -5.066e-07), (4.058, 5.987, -5.066e-07), (4.058, 5.987, 0.7181), (4.309, 6.196, 0.7181), (5.029, 4.246, -1.043e-06), (4.765, 4.361, -1.043e-06), (4.765, 4.361, 0.7181), (5.029, 4.246, 0.7181), (4.675, 2.61, -1.401e-06), (4.5, 3.039, -1.401e-06), (4.5, 3.039, 0.7181), (4.675, 2.61, 0.7181), (-4.718, 6.927, 0.7181), (-4.718, 6.927, 4.118e-10), (-4.603, 6.416, 4.118e-10), (-4.603, 6.416, 0.7181), (-4.67, 6.231, 0.7181), (-4.807, 6.679, 0.7181), (-4.67, 6.231, 0.0), (-4.807, 6.679, 0.0), (-4.972, 5.324, 0.7181), (-4.972, 5.324, 0.0), (-4.718, 5.229, 0.7181), (-4.718, 5.229, 0.0), (-4.706, 5.066, -2.255e-15), (-4.706, 5.066, 0.7181), (-4.973, 5.049, 0.7181), (-4.973, 5.049, -2.255e-15), (-0.4339, 7.728, 0.7181), (-0.4108, 7.166, 0.7181), (-0.4339, 7.728, 2.98e-08), (-0.4108, 7.166, 2.98e-08), (-0.4108, 7.166, 0.7181), (-0.4339, 7.728, 0.7181), (-0.4108, 7.166, 2.98e-08), (-0.4339, 7.728, 2.98e-08), (1.738, 7.37, 0.7181), (1.738, 7.37, 2.98e-08), (1.828, 7.902, 0.7181), (1.828, 7.902, 2.98e-08)], [], [(1, 0, 14, 13, 12, 11, 10, 9, 8, 7, 6, 5, 4, 3, 2), (16, 17, 18, 19, 20, 21, 22, 23, 24, 25, 26, 27, 28, 29, 15), (58, 45, 22, 21), (59, 46, 15, 29), (45, 47, 23, 22), (46, 48, 16, 15), (47, 49, 24, 23), (48, 50, 17, 16), (49, 51, 25, 24), (50, 52, 18, 17), (51, 53, 26, 25), (52, 54, 19, 18), (53, 55, 27, 26), (54, 56, 20, 19), (55, 57, 28, 27), (56, 58, 21, 20), (57, 59, 29, 28), (13, 14, 33, 44), (5, 6, 31, 43), (12, 13, 44, 42), (4, 5, 43, 41), (11, 12, 42, 40), (3, 4, 41, 39), (10, 11, 40, 38), (2, 3, 39, 37), (9, 10, 38, 36), (1, 2, 37, 35), (8, 9, 36, 34), (0, 1, 35, 32), (7, 8, 34, 30), (14, 0, 32, 33), (6, 7, 30, 31), (44, 33, 59, 57), (43, 31, 58, 56), (73, 72, 60, 61), (41, 43, 56, 54), (40, 42, 55, 53), (39, 41, 54, 52), (38, 40, 53, 51), (69, 68, 64, 65), (36, 38, 51, 49), (35, 37, 50, 48), (34, 36, 49, 47), (32, 35, 48, 46), (30, 34, 47, 45), (33, 32, 46, 59), (31, 30, 45, 58), (111, 110, 67, 66), (125, 124, 77, 78), (70, 69, 65, 62), (68, 71, 63, 64), (71, 70, 62, 63), (72, 74, 67, 60), (75, 73, 61, 66), (74, 75, 66, 67), (37, 39, 70, 71), (50, 37, 71, 68), (39, 52, 69, 70), (52, 50, 68, 69), (57, 55, 75, 74), (55, 42, 73, 75), (44, 57, 74, 72), (42, 44, 72, 73), (117, 116, 86, 87), (126, 125, 78, 79), (127, 126, 79, 76), (124, 127, 76, 77), (63, 62, 83, 80), (62, 65, 82, 83), (65, 64, 81, 82), (64, 63, 80, 81), (130, 128, 91, 88), (116, 118, 85, 86), (119, 117, 87, 84), (118, 119, 84, 85), (138, 136, 94, 95), (131, 130, 88, 89), (128, 129, 90, 91), (129, 131, 89, 90), (92, 95, 99, 96), (136, 137, 93, 94), (139, 138, 95, 92), (137, 139, 92, 93), (96, 99, 103, 100), (93, 92, 96, 97), (95, 94, 98, 99), (94, 93, 97, 98), (103, 102, 106, 107), (97, 96, 100, 101), (99, 98, 102, 103), (98, 97, 101, 102), (104, 107, 111, 108), (102, 101, 105, 106), (100, 103, 107, 104), (101, 100, 104, 105), (108, 111, 66, 61), (105, 104, 108, 109), (107, 106, 110, 111), (106, 105, 109, 110), (110, 109, 60, 67), (109, 108, 61, 60), (86, 85, 114, 115), (87, 86, 115, 112), (85, 84, 113, 114), (84, 87, 112, 113), (123, 121, 119, 118), (121, 120, 117, 119), (122, 123, 118, 116), (120, 122, 116, 117), (79, 78, 122, 120), (78, 77, 123, 122), (76, 79, 120, 121), (77, 76, 121, 123), (80, 83, 127, 124), (83, 82, 126, 127), (82, 81, 125, 126), (81, 80, 124, 125), (115, 114, 131, 129), (112, 115, 129, 128), (114, 113, 130, 131), (113, 112, 128, 130), (89, 88, 135, 134), (88, 91, 133, 135), (90, 89, 134, 132), (91, 90, 132, 133), (134, 135, 139, 137), (135, 133, 138, 139), (132, 134, 137, 136), (133, 132, 136, 138)])
me_circle_002.polygons.foreach_set('use_smooth', [True] * 129)
_k = set([(0, 1), (0, 14), (1, 2), (2, 3), (3, 4), (4, 5), (5, 6), (6, 7), (7, 8), (8, 9), (9, 10), (10, 11), (11, 12), (12, 13), (13, 14), (30, 31), (30, 34), (31, 43), (32, 33), (32, 35), (33, 44), (34, 36), (35, 37), (36, 38), (37, 39), (38, 40), (39, 41), (40, 42), (41, 43), (42, 44), (45, 47), (45, 58), (46, 48), (46, 59), (47, 49), (48, 50), (49, 51), (50, 52), (51, 53), (52, 54), (53, 55), (54, 56), (55, 57), (56, 58), (57, 59), (60, 61), (62, 63), (64, 65), (66, 67), (76, 77), (78, 79), (84, 85), (86, 87), (88, 89), (90, 91), (92, 93), (94, 95), (96, 97), (98, 99), (100, 101), (102, 103), (104, 105), (106, 107), (108, 109), (110, 111)])
me_circle_002.attributes.new('sharp_edge', 'BOOLEAN', 'EDGE').data.foreach_set('value', [ (min(e.vertices), max(e.vertices)) in _k for e in me_circle_002.edges])
_uv = me_circle_002.uv_layers.new(name='UVMap')
_uv.uv.foreach_set('vector', [0.0, 0.0, 0.0, 0.0, 0.0, 0.0, 0.0, 0.0, 0.0, 0.0, 0.0, 0.0, 0.0, 0.0, 0.0, 0.0, 0.0, 0.0, 0.0, 0.0, 0.0, 0.0, 0.0, 0.0, 0.0, 0.0, 0.0, 0.0, 0.0, 0.0, 0.0, 0.0, 0.0, 0.0, 0.0, 0.0, 0.0, 0.0, 0.0, 0.0, 0.0, 0.0, 0.0, 0.0, 0.0, 0.0, 0.0, 0.0, 0.0, 0.0, 0.0, 0.0, 0.0, 0.0, 0.0, 0.0, 0.0, 0.0, 0.0, 0.0, 0.0, 0.0, 0.0, 0.0, 0.0, 0.0, 0.0, 0.0, 0.0, 0.0, 0.0, 0.0, 0.0, 0.0, 0.0, 0.0, 0.0, 0.0, 0.0, 0.0, 0.0, 0.0, 0.0, 0.0, 0.0, 0.0, 0.0, 0.0, 0.0, 0.0, 0.0, 0.0, 0.0, 0.0, 0.0, 0.0, 0.0, 0.0, 0.0, 0.0, 0.0, 0.0, 0.0, 0.0, 0.0, 0.0, 0.0, 0.0, 0.0, 0.0, 0.0, 0.0, 0.0, 0.0, 0.0, 0.0, 0.0, 0.0, 0.0, 0.0, 0.0, 0.0, 0.0, 0.0, 0.0, 0.0, 0.0, 0.0, 0.0, 0.0, 0.0, 0.0, 0.0, 0.0, 0.0, 0.0, 0.0, 0.0, 0.0, 0.0, 0.0, 0.0, 0.0, 0.0, 0.0, 0.0, 0.0, 0.0, 0.0, 0.0, 0.0, 0.0, 0.0, 0.0, 0.0, 0.0, 0.0, 0.0, 0.0, 0.0, 0.0, 0.0, 0.0, 0.0, 0.0, 0.0, 0.0, 0.0, 0.0, 0.0, 0.0, 0.0, 0.0, 0.0, 0.0, 0.0, 0.0, 0.0, 0.0, 0.0, 0.0, 0.0, 0.0, 0.0, 0.0, 0.0, 0.0, 0.0, 0.0, 0.0, 0.0, 0.0, 0.0, 0.0, 0.0, 0.0, 0.0, 0.0, 0.0, 0.0, 0.0, 0.0, 0.0, 0.0, 0.0, 0.0, 0.0, 0.0, 0.0, 0.0, 0.0, 0.0, 0.0, 0.0, 0.0, 0.0, 0.0, 0.0, 0.0, 0.0, 0.0, 0.0, 0.0, 0.0, 0.0, 0.0, 0.0, 0.0, 0.0, 0.0, 0.0, 0.0, 0.0, 0.0, 0.0, 0.0, 0.0, 0.0, 0.0, 0.0, 0.0, 0.0, 0.0, 0.0, 0.0, 0.0, 0.0, 0.0, 0.0, 0.0, 0.0, 0.0, 0.0, 0.0, 0.0, 0.0, 0.0, 0.0, 0.0, 0.0, 0.0, 0.0, 0.0, 0.0, 0.0, 0.0, 0.0, 0.0, 0.0, 0.0, 0.0, 0.0, 0.0, 0.0, 0.0, 0.0, 0.0, 0.0, 0.0, 0.0, 0.0, 0.0, 0.0, 0.0, 0.0, 0.0, 0.0, 0.0, 0.0, 0.0, 0.0, 0.0, 0.0, 0.0, 0.0, 0.0, 0.0, 0.0, 0.0, 0.0, 0.0, 0.0, 0.0, 0.0, 0.0, 0.0, 0.0, 0.0, 0.0, 0.0, 0.0, 0.0, 0.0, 0.0, 0.0, 0.0, 0.0, 0.0, 0.0, 0.0, 0.0, 0.0, 0.0, 0.0, 0.0, 0.0, 0.0, 0.0, 0.0, 0.0, 0.0, 0.0, 0.0, 0.0, 0.0, 0.0, 0.0, 0.0, 0.0, 0.0, 0.0, 0.0, 0.0, 0.0, 0.0, 0.0, 0.0, 0.0, 0.0, 0.0, 0.0, 0.0, 0.0, 0.0, 0.0, 0.0, 0.0, 0.0, 0.0, 0.0, 0.0, 0.0, 0.0, 0.0, 0.0, 0.0, 0.0, 0.0, 0.0, 0.0, 0.0, 0.0, 0.0, 0.0, 0.0, 0.0, 0.0, 0.0, 0.0, 0.0, 0.0, 0.0, 0.0, 0.0, 0.0, 0.0, 0.0, 0.0, 0.0, 0.0, 0.0, 0.0, 0.0, 0.0, 0.0, 0.0, 0.0, 0.0, 0.0, 0.0, 0.0, 0.0, 0.0, 0.0, 0.0, 0.0, 0.0, 0.0, 0.0, 0.0, 0.0, 0.0, 0.0, 0.0, 0.0, 0.0, 0.0, 0.0, 0.0, 0.0, 0.0, 0.0, 0.0, 0.0, 0.0, 0.0, 0.0, 0.0, 0.0, 0.0, 0.0, 0.0, 0.0, 0.0, 0.0, 0.0, 0.0, 0.0, 0.0, 0.0, 0.0, 0.0, 0.0, 0.0, 0.0, 0.0, 0.0, 0.0, 0.0, 0.0, 0.0, 0.0, 0.0, 0.0, 0.0, 0.0, 0.0, 0.0, 0.0, 0.0, 0.0, 0.0, 0.0, 0.0, 0.0, 0.0, 0.0, 0.0, 0.0, 0.0, 0.0, 0.0, 0.0, 0.0, 0.0, 0.0, 0.0, 0.0, 0.0, 0.0, 0.0, 0.0, 0.0, 0.0, 0.0, 0.0, 0.0, 0.0, 0.0, 0.0, 0.0, 0.0, 0.0, 0.0, 0.0, 0.0, 0.0, 0.0, 0.0, 0.0, 0.0, 0.0, 0.0, 0.0, 0.0, 0.0, 0.0, 0.0, 0.0, 0.0, 0.0, 0.0, 0.0, 0.0, 0.0, 0.0, 0.0, 0.0, 0.0, 0.0, 0.0, 0.0, 0.0, 0.0, 0.0, 0.0, 0.0, 0.0, 0.0, 0.0, 0.0, 0.0, 0.0, 0.0, 0.0, 0.0, 0.0, 0.0, 0.0, 0.0, 0.0, 0.0, 0.0, 0.0, 0.0, 0.0, 0.0, 0.0, 0.0, 0.0, 0.0, 0.0, 0.0, 0.0, 0.0, 0.0, 0.0, 0.0, 0.0, 0.0, 0.0, 0.0, 0.0, 0.0, 0.0, 0.0, 0.0, 0.0, 0.0, 0.0, 0.0, 0.0, 0.0, 0.0, 0.0, 0.0, 0.0, 0.0, 0.0, 0.0, 0.0, 0.0, 0.0, 0.0, 0.0, 0.0, 0.0, 0.0, 0.0, 0.0, 0.0, 0.0, 0.0, 0.0, 0.0, 0.0, 0.0, 0.0, 0.0, 0.0, 0.0, 0.0, 0.0, 0.0, 0.0, 0.0, 0.0, 0.0, 0.0, 0.0, 0.0, 0.0, 0.0, 0.0, 0.0, 0.0, 0.0, 0.0, 0.0, 0.0, 0.0, 0.0, 0.0, 0.0, 0.0, 0.0, 0.0, 0.0, 0.0, 0.0, 0.0, 0.0, 0.0, 0.0, 0.0, 0.0, 0.0, 0.0, 0.0, 0.0, 0.0, 0.0, 0.0, 0.0, 0.0, 0.0, 0.0, 0.0, 0.0, 0.0, 0.0, 0.0, 0.0, 0.0, 0.0, 0.0, 0.0, 0.0, 0.0, 0.0, 0.0, 0.0, 0.0, 0.0, 0.0, 0.0, 0.0, 0.0, 0.0, 0.0, 0.0, 0.0, 0.0, 0.0, 0.0, 0.0, 0.0, 0.0, 0.0, 0.0, 0.0, 0.0, 0.0, 0.0, 0.0, 0.0, 0.0, 0.0, 0.0, 0.0, 0.0, 0.0, 0.0, 0.0, 0.0, 0.0, 0.0, 0.0, 0.0, 0.0, 0.0, 0.0, 0.0, 0.0, 0.0, 0.0, 0.0, 0.0, 0.0, 0.0, 0.0, 0.0, 0.0, 0.0, 0.0, 0.0, 0.0, 0.0, 0.0, 0.0, 0.0, 0.0, 0.0, 0.0, 0.0, 0.0, 0.0, 0.0, 0.0, 0.0, 0.0, 0.0, 0.0, 0.0, 0.0, 0.0, 0.0, 0.0, 0.0, 0.0, 0.0, 0.0, 0.0, 0.0, 0.0, 0.0, 0.0, 0.0, 0.0, 0.0, 0.0, 0.0, 0.0, 0.0, 0.0, 0.0, 0.0, 0.0, 0.0, 0.0, 0.0, 0.0, 0.0, 0.0, 0.0, 0.0, 0.0, 0.0, 0.0, 0.0, 0.0, 0.0, 0.0, 0.0, 0.0, 0.0, 0.0, 0.0, 0.0, 0.0, 0.0, 0.0, 0.0, 0.0, 0.0, 0.0, 0.0, 0.0, 0.0, 0.0, 0.0, 0.0, 0.0, 0.0, 0.0, 0.0, 0.0, 0.0, 0.0, 0.0, 0.0, 0.0, 0.0, 0.0, 0.0, 0.0, 0.0, 0.0, 0.0, 0.0, 0.0, 0.0, 0.0, 0.0, 0.0, 0.0, 0.0, 0.0, 0.0, 0.0, 0.0, 0.0, 0.0, 0.0, 0.0, 0.0, 0.0, 0.0, 0.0, 0.0, 0.0, 0.0, 0.0, 0.0, 0.0, 0.0, 0.0, 0.0, 0.0, 0.0, 0.0, 0.0, 0.0, 0.0, 0.0, 0.0, 0.0, 0.0, 0.0, 0.0, 0.0, 0.0, 0.0, 0.0, 0.0, 0.0, 0.0, 0.0, 0.0, 0.0, 0.0, 0.0, 0.0, 0.0, 0.0, 0.0, 0.0, 0.0, 0.0, 0.0, 0.0, 0.0, 0.0, 0.0, 0.0, 0.0, 0.0, 0.0, 0.0, 0.0, 0.0, 0.0, 0.0, 0.0, 0.0, 0.0, 0.0, 0.0, 0.0, 0.0, 0.0, 0.0, 0.0, 0.0, 0.0, 0.0, 0.0, 0.0, 0.0, 0.0, 0.0, 0.0, 0.0, 0.0, 0.0, 0.0, 0.0, 0.0, 0.0, 0.0, 0.0, 0.0, 0.0, 0.0, 0.0, 0.0, 0.0, 0.0, 0.0, 0.0, 0.0, 0.0, 0.0, 0.0, 0.0, 0.0, 0.0, 0.0, 0.0, 0.0, 0.0, 0.0, 0.0, 0.0, 0.0, 0.0, 0.0, 0.0, 0.0, 0.0, 0.0, 0.0, 0.0, 0.0, 0.0, 0.0, 0.0, 0.0, 0.0, 0.0, 0.0, 0.0, 0.0, 0.0, 0.0, 0.0, 0.0, 0.0, 0.0, 0.0, 0.0, 0.0, 0.0, 0.0, 0.0, 0.0, 0.0, 0.0, 0.0, 0.0, 0.0, 0.0, 0.0, 0.0, 0.0, 0.0, 0.0, 0.0, 0.0, 0.0, 0.0, 0.0, 0.0, 0.0, 0.0, 0.0, 0.0, 0.0, 0.0, 0.0, 0.0, 0.0, 0.0, 0.0, 0.0, 0.0, 0.0, 0.0, 0.0, 0.0, 0.0, 0.0, 0.0, 0.0, 0.0, 0.0, 0.0, 0.0, 0.0, 0.0, 0.0, 0.0, 0.0, 0.0, 0.0, 0.0, 0.0, 0.0, 0.0, 0.0, 0.0, 0.0, 0.0, 0.0, 0.0, 0.0, 0.0, 0.0, 0.0, 0.0, 0.0, 0.0, 0.0, 0.0, 0.0, 0.0, 0.0, 0.0, 0.0, 0.0, 0.0, 0.0, 0.0, 0.0, 0.0, 0.0, 0.0, 0.0, 0.0, 0.0, 0.0, 0.0, 0.0, 0.0, 0.0, 0.0, 0.0, 0.0, 0.0, 0.0, 0.0, 0.0, 0.0, 0.0, 0.0, 0.0, 0.0, 0.0, 0.0, 0.0, 0.0, 0.0, 0.0, 0.0, 0.0, 0.0])
me_circle_002.update()

# ---- objects
ob_circle = bpy.data.objects.new('Circle', me_circle)
ob_circle_001 = bpy.data.objects.new('Circle.001', me_circle_001)
ob_cube = bpy.data.objects.new('Cube', me_cube_001)
ob_cube_001 = bpy.data.objects.new('Cube.001', me_cube_002)
ob_cube_002 = bpy.data.objects.new('Cube.002', me_cube_003)
ob_circle_002 = bpy.data.objects.new('Circle.002', me_circle_002)

# ---- transforms, parenting, visibility, modifiers, constraints
ob_circle.location = (0.0, 0.0, 0.0)
_m = ob_circle.modifiers.new('Subdivision', 'SUBSURF')
_m.levels = 2
ob_circle_001.location = (0.0, 0.0, 0.0)
_m = ob_circle_001.modifiers.new('Subdivision', 'SUBSURF')
_m.levels = 2
ob_cube.location = (0.0, 0.0, 6.916)
ob_cube.scale = (1.0, 1.0, 0.195)
_m = ob_cube.modifiers.new('Subdivision', 'SUBSURF')
_m.levels = 2
ob_cube_001.location = (0.0, 0.0, 7.347)
ob_cube_001.scale = (2.331, 2.227, 0.3932)
_m = ob_cube_001.modifiers.new('Subdivision', 'SUBSURF')
_m.levels = 2
ob_cube_002.location = (3.497, 4.741e-08, 10.55)
ob_cube_002.rotation_euler = (-1.201e-08, 1.82, 1.641e-08)
ob_cube_002.scale = (3.675, 1.87, 0.3932)
_m = ob_cube_002.modifiers.new('Subdivision', 'SUBSURF')
_m.levels = 2
ob_circle_002.location = (0.0, -2.078, 7.459)
ob_circle_002.rotation_euler = (1.571, -0.0, 0.0)
ob_circle_002.scale = (0.4887, 0.2344, 0.4887)
_m = ob_circle_002.modifiers.new('Subdivision', 'SUBSURF')
_m = ob_circle_002.modifiers.new('Mirror', 'MIRROR')
_m.use_axis = (False, True, False)
_m.mirror_object = ob_cube_001

# ---- collection membership
col_collection.objects.link(ob_circle)
col_collection.objects.link(ob_circle_001)
col_collection.objects.link(ob_cube)
col_collection.objects.link(ob_cube_001)
col_collection.objects.link(ob_cube_002)
col_collection.objects.link(ob_circle_002)

# ---- scene / render settings (as saved in the file)
scene.frame_start = 1; scene.frame_end = 250; scene.frame_set(1)
scene.render.engine = 'BLENDER_EEVEE_NEXT'
scene.cycles.sampling_pattern = 'TABULATED_SOBOL'
scene.eevee.ray_tracing_options.trace_max_roughness = 0.0
bpy.context.view_layer.update()

# ---- added for rendering (the .blend has no active camera and no usable light): camera, sun
cam_auto = bpy.data.cameras.new('AutoCamera')
cam_auto.lens = 50.0
cam_auto.sensor_width = 36.0
cam_auto.clip_end = 1000.0
ob_auto_camera = bpy.data.objects.new('AutoCamera', cam_auto)
scene.collection.objects.link(ob_auto_camera)
ob_auto_camera.location = (18.7816, -22.1761, 20.8863)
ob_auto_camera.rotation_euler = (1.09748, -7.21219e-08, 0.694738)
scene.camera = ob_auto_camera
light_auto_sun = bpy.data.lights.new('AutoSun', 'SUN')
light_auto_sun.energy = 3.0
light_auto_sun.angle = 0.0523599
ob_auto_sun = bpy.data.objects.new('AutoSun', light_auto_sun)
scene.collection.objects.link(ob_auto_sun)
ob_auto_sun.rotation_euler = (0.872665, 0.174533, 0.523599)
bpy.context.view_layer.update()
